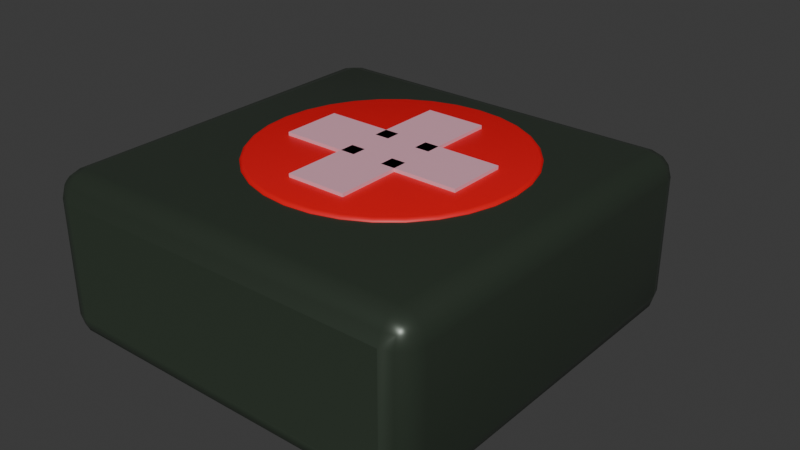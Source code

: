 # Source: MedKit.blend  (saved by Blender 4.2.66; exported with 4.5.12 LTS)
import bpy
from mathutils import Matrix  # noqa: F401  (used for matrix-valued properties, if any)

bpy.ops.wm.read_factory_settings(use_empty=True)
scene = bpy.context.scene
scene.name = 'Scene'

# ---- collections
col_collection = bpy.data.collections.new('Collection'); scene.collection.children.link(col_collection)

# ---- materials (node trees are filled in below, after node groups)
mat_material_004 = bpy.data.materials.new('Material.004')
mat_material_001 = bpy.data.materials.new('Material.001')
mat_material_002 = bpy.data.materials.new('Material.002')
mat_material_003 = bpy.data.materials.new('Material.003')

# ---- node groups
ng_smooth_by_angle = bpy.data.node_groups.new('Smooth by Angle', 'GeometryNodeTree')
_s = ng_smooth_by_angle.interface.new_socket(name='Mesh', in_out='OUTPUT', socket_type='NodeSocketGeometry')
_s = ng_smooth_by_angle.interface.new_socket(name='Mesh', in_out='INPUT', socket_type='NodeSocketGeometry')
_s = ng_smooth_by_angle.interface.new_socket(name='Angle', in_out='INPUT', socket_type='NodeSocketFloat')
_s.subtype = 'ANGLE'
_s.default_value = 0.5236
_s.min_value = 0.0
_s.max_value = 3.142
_s.description = 'Maximum face angle for smooth edges'
_s = ng_smooth_by_angle.interface.new_socket(name='Ignore Sharpness', in_out='INPUT', socket_type='NodeSocketBool')
_s.force_non_field = True
ng_smooth_by_angle.description = 'Set the sharpness of mesh edges based on the angle between the neighboring faces'
ng_smooth_by_angle.is_modifier = True
_N = ng_smooth_by_angle.nodes; _L = ng_smooth_by_angle.links
n0 = _N.new('GeometryNodeSetShadeSmooth'); n0.name = 'Set Shade Smooth'; n0.location = (120, -80)
n0.domain = 'EDGE'
n1 = _N.new('GeometryNodeSetShadeSmooth'); n1.name = 'Set Shade Smooth.001'; n1.location = (300, -80)
n2 = _N.new('NodeGroupOutput'); n2.name = 'Group Output'; n2.location = (480, -80)
n3 = _N.new('GeometryNodeInputMeshEdgeAngle'); n3.name = 'Edge Angle'; n3.location = (-440, -240)
n4 = _N.new('NodeGroupInput'); n4.name = 'Group Input'; n4.location = (-80, -80)
n5 = _N.new('GeometryNodeInputEdgeSmooth'); n5.name = 'Is Edge Smooth'; n5.location = (-260, -120)
n6 = _N.new('GeometryNodeInputShadeSmooth'); n6.name = 'Is Shade Smooth'; n6.location = (-440, -397)
n7 = _N.new('FunctionNodeCompare'); n7.name = 'Compare'; n7.location = (-260, -260)
n7.operation = 'LESS_EQUAL'
n7.inputs[6].default_value = (0.0, 0.0, 0.0, 0.0)
n7.inputs[7].default_value = (0.0, 0.0, 0.0, 0.0)
n8 = _N.new('FunctionNodeBooleanMath'); n8.name = 'Boolean Math.001'; n8.location = (-80, -260)
n9 = _N.new('NodeGroupInput'); n9.name = 'Group Input.001'; n9.location = (-440, -329)
n10 = _N.new('NodeGroupInput'); n10.name = 'Group Input.002'; n10.location = (-259, -189)
n11 = _N.new('FunctionNodeBooleanMath'); n11.name = 'Boolean Math'; n11.location = (-80, -149)
n11.operation = 'OR'
n12 = _N.new('FunctionNodeBooleanMath'); n12.name = 'Boolean Math.002'; n12.location = (-260, -380)
n12.operation = 'OR'
n13 = _N.new('NodeGroupInput'); n13.name = 'Group Input.003'; n13.location = (-440, -460)
_L.new(n3.outputs[0], n7.inputs[0])
_L.new(n1.outputs[0], n2.inputs[0])
_L.new(n9.outputs[1], n7.inputs[1])
_L.new(n7.outputs[0], n8.inputs[0])
_L.new(n4.outputs[0], n0.inputs[0])
_L.new(n0.outputs[0], n1.inputs[0])
_L.new(n8.outputs[0], n0.inputs[2])
_L.new(n10.outputs[2], n11.inputs[1])
_L.new(n5.outputs[0], n11.inputs[0])
_L.new(n11.outputs[0], n0.inputs[1])
_L.new(n13.outputs[2], n12.inputs[1])
_L.new(n6.outputs[0], n12.inputs[0])
_L.new(n12.outputs[0], n8.inputs[1])
n2.is_active_output = True

# ---- material node trees
mat_material_004.use_nodes = True; mat_material_004.node_tree.nodes.clear()
_N = mat_material_004.node_tree.nodes; _L = mat_material_004.node_tree.links
n0 = _N.new('ShaderNodeBsdfPrincipled'); n0.name = 'Principled BSDF'; n0.location = (10, 300)
n0.inputs[0].default_value = (0.8001, 0.0, 0.007618, 1.0)
n1 = _N.new('ShaderNodeOutputMaterial'); n1.name = 'Material Output'; n1.location = (300, 300)
_L.new(n0.outputs[0], n1.inputs[0])
n1.is_active_output = True
mat_material_001.use_nodes = True; mat_material_001.node_tree.nodes.clear()
_N = mat_material_001.node_tree.nodes; _L = mat_material_001.node_tree.links
n0 = _N.new('ShaderNodeBsdfPrincipled'); n0.name = 'Principled BSDF'; n0.location = (10, 300)
n0.inputs[0].default_value = (0.8003, 0.4216, 0.513, 1.0)
n1 = _N.new('ShaderNodeOutputMaterial'); n1.name = 'Material Output'; n1.location = (300, 300)
_L.new(n0.outputs[0], n1.inputs[0])
n1.is_active_output = True
mat_material_002.use_nodes = True; mat_material_002.node_tree.nodes.clear()
_N = mat_material_002.node_tree.nodes; _L = mat_material_002.node_tree.links
n0 = _N.new('ShaderNodeBsdfPrincipled'); n0.name = 'Principled BSDF'; n0.location = (10, 300)
n0.inputs[0].default_value = (0.03954, 0.055, 0.03822, 1.0)
n0.inputs[1].default_value = 0.3227
n0.inputs[2].default_value = 0.3455
n0.inputs[13].default_value = 0.4955
n0.inputs[25].default_value = 0.0
n0.inputs[27].default_value = (0.1884, 1.0, 0.5024, 1.0)
n0.inputs[30].default_value = 1.0
n1 = _N.new('ShaderNodeOutputMaterial'); n1.name = 'Material Output'; n1.location = (300, 300)
_L.new(n0.outputs[0], n1.inputs[0])
n1.is_active_output = True
mat_material_003.use_nodes = True; mat_material_003.node_tree.nodes.clear()
_N = mat_material_003.node_tree.nodes; _L = mat_material_003.node_tree.links
n0 = _N.new('ShaderNodeBsdfPrincipled'); n0.name = 'Principled BSDF'; n0.location = (10, 300)
n0.inputs[0].default_value = (0.0, 0.0, 0.0, 1.0)
n1 = _N.new('ShaderNodeOutputMaterial'); n1.name = 'Material Output'; n1.location = (300, 300)
_L.new(n0.outputs[0], n1.inputs[0])
n1.is_active_output = True

# ---- world
world_world = bpy.data.worlds.new('World'); scene.world = world_world
world_world.use_nodes = True; world_world.node_tree.nodes.clear()
_N = world_world.node_tree.nodes; _L = world_world.node_tree.links
n0 = _N.new('ShaderNodeOutputWorld'); n0.name = 'World Output'; n0.location = (300, 300)
n1 = _N.new('ShaderNodeBackground'); n1.name = 'Background'; n1.location = (10, 300)
n1.inputs[0].default_value = (0.05088, 0.05088, 0.05088, 1.0)
_L.new(n1.outputs[0], n0.inputs[0])
n0.is_active_output = True
world_world.color = (0.05088, 0.05088, 0.05088)
world_world.sun_shadow_jitter_overblur = 0.0

# ---- meshes
me_circle_001 = bpy.data.meshes.new('Circle.001')
me_circle_001.from_pydata([(0.0, 1.0, 0.7331), (2.328e-10, 0.9666, 0.6998), (5.821e-11, 0.9955, 0.7165), (1.164e-10, 0.9833, 0.7043), (-0.1886, 0.948, 0.6998), (-0.1951, 0.9808, 0.7331), (-0.1918, 0.9644, 0.7043), (-0.1942, 0.9764, 0.7165), (-0.3699, 0.893, 0.6998), (-0.3827, 0.9239, 0.7331), (-0.3763, 0.9085, 0.7043), (-0.381, 0.9197, 0.7165), (-0.537, 0.8037, 0.6998), (-0.5556, 0.8315, 0.7331), (-0.5463, 0.8176, 0.7043), (-0.5531, 0.8277, 0.7165), (-0.6835, 0.6835, 0.6998), (-0.7071, 0.7071, 0.7331), (-0.6953, 0.6953, 0.7043), (-0.7039, 0.7039, 0.7165), (-0.8037, 0.537, 0.6998), (-0.8315, 0.5556, 0.7331), (-0.8176, 0.5463, 0.7043), (-0.8277, 0.5531, 0.7165), (-0.893, 0.3699, 0.6998), (-0.9239, 0.3827, 0.7331), (-0.9085, 0.3763, 0.7043), (-0.9197, 0.381, 0.7165), (-0.948, 0.1886, 0.6998), (-0.9808, 0.1951, 0.7331), (-0.9644, 0.1918, 0.7043), (-0.9764, 0.1942, 0.7165), (-0.9666, 2.328e-10, 0.6998), (-1.0, 0.0, 0.7331), (-0.9833, 1.164e-10, 0.7043), (-0.9955, 5.821e-11, 0.7165), (-0.948, -0.1886, 0.6998), (-0.9808, -0.1951, 0.7331), (-0.9644, -0.1918, 0.7043), (-0.9764, -0.1942, 0.7165), (-0.893, -0.3699, 0.6998), (-0.9239, -0.3827, 0.7331), (-0.9085, -0.3763, 0.7043), (-0.9197, -0.381, 0.7165), (-0.8037, -0.537, 0.6998), (-0.8315, -0.5556, 0.7331), (-0.8176, -0.5463, 0.7043), (-0.8277, -0.5531, 0.7165), (-0.6835, -0.6835, 0.6998), (-0.7071, -0.7071, 0.7331), (-0.6953, -0.6953, 0.7043), (-0.7039, -0.7039, 0.7165), (-0.537, -0.8037, 0.6998), (-0.5556, -0.8315, 0.7331), (-0.5463, -0.8176, 0.7043), (-0.5531, -0.8277, 0.7165), (-0.3699, -0.893, 0.6998), (-0.3827, -0.9239, 0.7331), (-0.3763, -0.9085, 0.7043), (-0.381, -0.9197, 0.7165), (-0.1886, -0.948, 0.6998), (-0.1951, -0.9808, 0.7331), (-0.1918, -0.9644, 0.7043), (-0.1942, -0.9764, 0.7165), (-2.328e-10, -0.9666, 0.6998), (0.0, -1.0, 0.7331), (-1.164e-10, -0.9833, 0.7043), (-5.821e-11, -0.9955, 0.7165), (0.1886, -0.948, 0.6998), (0.1951, -0.9808, 0.7331), (0.1918, -0.9644, 0.7043), (0.1942, -0.9764, 0.7165), (0.3699, -0.893, 0.6998), (0.3827, -0.9239, 0.7331), (0.3763, -0.9085, 0.7043), (0.381, -0.9197, 0.7165), (0.537, -0.8037, 0.6998), (0.5556, -0.8315, 0.7331), (0.5463, -0.8176, 0.7043), (0.5531, -0.8277, 0.7165), (0.6835, -0.6835, 0.6998), (0.7071, -0.7071, 0.7331), (0.6953, -0.6953, 0.7043), (0.7039, -0.7039, 0.7165), (0.8037, -0.537, 0.6998), (0.8315, -0.5556, 0.7331), (0.8176, -0.5463, 0.7043), (0.8277, -0.5531, 0.7165), (0.893, -0.3699, 0.6998), (0.9239, -0.3827, 0.7331), (0.9085, -0.3763, 0.7043), (0.9197, -0.381, 0.7165), (0.948, -0.1886, 0.6998), (0.9808, -0.1951, 0.7331), (0.9644, -0.1918, 0.7043), (0.9764, -0.1942, 0.7165), (0.9666, -2.328e-10, 0.6998), (1.0, 0.0, 0.7331), (0.9833, -1.164e-10, 0.7043), (0.9955, -5.821e-11, 0.7165), (0.948, 0.1886, 0.6998), (0.9808, 0.1951, 0.7331), (0.9644, 0.1918, 0.7043), (0.9764, 0.1942, 0.7165), (0.893, 0.3699, 0.6998), (0.9239, 0.3827, 0.7331), (0.9085, 0.3763, 0.7043), (0.9197, 0.381, 0.7165), (0.8037, 0.537, 0.6998), (0.8315, 0.5556, 0.7331), (0.8176, 0.5463, 0.7043), (0.8277, 0.5531, 0.7165), (0.6835, 0.6835, 0.6998), (0.7071, 0.7071, 0.7331), (0.6953, 0.6953, 0.7043), (0.7039, 0.7039, 0.7165), (0.537, 0.8037, 0.6998), (0.5556, 0.8315, 0.7331), (0.5463, 0.8176, 0.7043), (0.5531, 0.8277, 0.7165), (0.3699, 0.893, 0.6998), (0.3827, 0.9239, 0.7331), (0.3763, 0.9085, 0.7043), (0.381, 0.9197, 0.7165), (0.1886, 0.948, 0.6998), (0.1951, 0.9808, 0.7331), (0.1918, 0.9644, 0.7043), (0.1942, 0.9764, 0.7165), (-2.328e-10, 0.9666, 0.7746), (0.0, 1.0, 0.7414), (-1.164e-10, 0.9833, 0.7702), (-5.821e-11, 0.9955, 0.758), (-0.1951, 0.9808, 0.7414), (-0.1886, 0.948, 0.7746), (-0.1942, 0.9764, 0.758), (-0.1918, 0.9644, 0.7702), (-0.3827, 0.9239, 0.7414), (-0.3699, 0.893, 0.7746), (-0.381, 0.9197, 0.758), (-0.3763, 0.9085, 0.7702), (-0.5556, 0.8315, 0.7414), (-0.537, 0.8037, 0.7746), (-0.5531, 0.8277, 0.758), (-0.5463, 0.8176, 0.7702), (-0.7071, 0.7071, 0.7414), (-0.6835, 0.6835, 0.7746), (-0.7039, 0.7039, 0.758), (-0.6953, 0.6953, 0.7702), (-0.8315, 0.5556, 0.7414), (-0.8037, 0.537, 0.7746), (-0.8277, 0.5531, 0.758), (-0.8176, 0.5463, 0.7702), (-0.9239, 0.3827, 0.7414), (-0.893, 0.3699, 0.7746), (-0.9197, 0.381, 0.758), (-0.9085, 0.3763, 0.7702), (-0.9808, 0.1951, 0.7414), (-0.948, 0.1886, 0.7746), (-0.9764, 0.1942, 0.758), (-0.9644, 0.1918, 0.7702), (-1.0, 0.0, 0.7414), (-0.9666, -2.328e-10, 0.7746), (-0.9955, -5.821e-11, 0.758), (-0.9833, -1.164e-10, 0.7702), (-0.9808, -0.1951, 0.7414), (-0.948, -0.1886, 0.7746), (-0.9764, -0.1942, 0.758), (-0.9644, -0.1918, 0.7702), (-0.9239, -0.3827, 0.7414), (-0.893, -0.3699, 0.7746), (-0.9197, -0.381, 0.758), (-0.9085, -0.3763, 0.7702), (-0.8315, -0.5556, 0.7414), (-0.8037, -0.537, 0.7746), (-0.8277, -0.5531, 0.758), (-0.8176, -0.5463, 0.7702), (-0.7071, -0.7071, 0.7414), (-0.6835, -0.6835, 0.7746), (-0.7039, -0.7039, 0.758), (-0.6953, -0.6953, 0.7702), (-0.5556, -0.8315, 0.7414), (-0.537, -0.8037, 0.7746), (-0.5531, -0.8277, 0.758), (-0.5463, -0.8176, 0.7702), (-0.3827, -0.9239, 0.7414), (-0.3699, -0.893, 0.7746), (-0.381, -0.9197, 0.758), (-0.3763, -0.9085, 0.7702), (-0.1951, -0.9808, 0.7414), (-0.1886, -0.948, 0.7746), (-0.1942, -0.9764, 0.758), (-0.1918, -0.9644, 0.7702), (0.0, -1.0, 0.7414), (2.328e-10, -0.9666, 0.7746), (5.821e-11, -0.9955, 0.758), (1.164e-10, -0.9833, 0.7702), (0.1951, -0.9808, 0.7414), (0.1886, -0.948, 0.7746), (0.1942, -0.9764, 0.758), (0.1918, -0.9644, 0.7702), (0.3827, -0.9239, 0.7414), (0.3699, -0.893, 0.7746), (0.381, -0.9197, 0.758), (0.3763, -0.9085, 0.7702), (0.5556, -0.8315, 0.7414), (0.537, -0.8037, 0.7746), (0.5531, -0.8277, 0.758), (0.5463, -0.8176, 0.7702), (0.7071, -0.7071, 0.7414), (0.6835, -0.6835, 0.7746), (0.7039, -0.7039, 0.758), (0.6953, -0.6953, 0.7702), (0.8315, -0.5556, 0.7414), (0.8037, -0.537, 0.7746), (0.8277, -0.5531, 0.758), (0.8176, -0.5463, 0.7702), (0.9239, -0.3827, 0.7414), (0.893, -0.3699, 0.7746), (0.9197, -0.381, 0.758), (0.9085, -0.3763, 0.7702), (0.9808, -0.1951, 0.7414), (0.948, -0.1886, 0.7746), (0.9764, -0.1942, 0.758), (0.9644, -0.1918, 0.7702), (1.0, 0.0, 0.7414), (0.9666, 2.328e-10, 0.7746), (0.9955, 5.821e-11, 0.758), (0.9833, 1.164e-10, 0.7702), (0.9808, 0.1951, 0.7414), (0.948, 0.1886, 0.7746), (0.9764, 0.1942, 0.758), (0.9644, 0.1918, 0.7702), (0.9239, 0.3827, 0.7414), (0.893, 0.3699, 0.7746), (0.9197, 0.381, 0.758), (0.9085, 0.3763, 0.7702), (0.8315, 0.5556, 0.7414), (0.8037, 0.537, 0.7746), (0.8277, 0.5531, 0.758), (0.8176, 0.5463, 0.7702), (0.7071, 0.7071, 0.7414), (0.6835, 0.6835, 0.7746), (0.7039, 0.7039, 0.758), (0.6953, 0.6953, 0.7702), (0.5556, 0.8315, 0.7414), (0.537, 0.8037, 0.7746), (0.5531, 0.8277, 0.758), (0.5463, 0.8176, 0.7702), (0.3827, 0.9239, 0.7414), (0.3699, 0.893, 0.7746), (0.381, 0.9197, 0.758), (0.3763, 0.9085, 0.7702), (0.1951, 0.9808, 0.7414), (0.1886, 0.948, 0.7746), (0.1942, 0.9764, 0.758), (0.1918, 0.9644, 0.7702)], [], [(5, 9, 136, 132), (113, 117, 244, 240), (61, 65, 192, 188), (9, 13, 140, 136), (117, 121, 248, 244), (65, 69, 196, 192), (13, 17, 144, 140), (121, 125, 252, 248), (69, 73, 200, 196), (17, 21, 148, 144), (133, 137, 141, 145, 149, 153, 157, 161, 165, 169, 173, 177, 181, 185, 189, 193, 197, 201, 205, 209, 213, 217, 221, 225, 229, 233, 237, 241, 245, 249, 253, 128), (73, 77, 204, 200), (21, 25, 152, 148), (0, 5, 132, 129), (77, 81, 208, 204), (25, 29, 156, 152), (81, 85, 212, 208), (29, 33, 160, 156), (85, 89, 216, 212), (33, 37, 164, 160), (89, 93, 220, 216), (37, 41, 168, 164), (93, 97, 224, 220), (41, 45, 172, 168), (97, 101, 228, 224), (45, 49, 176, 172), (101, 105, 232, 228), (49, 53, 180, 176), (105, 109, 236, 232), (53, 57, 184, 180), (109, 113, 240, 236), (57, 61, 188, 184), (125, 0, 129, 252), (5, 0, 2, 7), (7, 2, 3, 6), (6, 3, 1, 4), (9, 5, 7, 11), (11, 7, 6, 10), (10, 6, 4, 8), (13, 9, 11, 15), (15, 11, 10, 14), (14, 10, 8, 12), (17, 13, 15, 19), (19, 15, 14, 18), (18, 14, 12, 16), (21, 17, 19, 23), (23, 19, 18, 22), (22, 18, 16, 20), (25, 21, 23, 27), (27, 23, 22, 26), (26, 22, 20, 24), (29, 25, 27, 31), (31, 27, 26, 30), (30, 26, 24, 28), (33, 29, 31, 35), (35, 31, 30, 34), (34, 30, 28, 32), (37, 33, 35, 39), (39, 35, 34, 38), (38, 34, 32, 36), (41, 37, 39, 43), (43, 39, 38, 42), (42, 38, 36, 40), (45, 41, 43, 47), (47, 43, 42, 46), (46, 42, 40, 44), (49, 45, 47, 51), (51, 47, 46, 50), (50, 46, 44, 48), (53, 49, 51, 55), (55, 51, 50, 54), (54, 50, 48, 52), (57, 53, 55, 59), (59, 55, 54, 58), (58, 54, 52, 56), (61, 57, 59, 63), (63, 59, 58, 62), (62, 58, 56, 60), (65, 61, 63, 67), (67, 63, 62, 66), (66, 62, 60, 64), (69, 65, 67, 71), (71, 67, 66, 70), (70, 66, 64, 68), (73, 69, 71, 75), (75, 71, 70, 74), (74, 70, 68, 72), (77, 73, 75, 79), (79, 75, 74, 78), (78, 74, 72, 76), (81, 77, 79, 83), (83, 79, 78, 82), (82, 78, 76, 80), (85, 81, 83, 87), (87, 83, 82, 86), (86, 82, 80, 84), (89, 85, 87, 91), (91, 87, 86, 90), (90, 86, 84, 88), (93, 89, 91, 95), (95, 91, 90, 94), (94, 90, 88, 92), (97, 93, 95, 99), (99, 95, 94, 98), (98, 94, 92, 96), (101, 97, 99, 103), (103, 99, 98, 102), (102, 98, 96, 100), (105, 101, 103, 107), (107, 103, 102, 106), (106, 102, 100, 104), (109, 105, 107, 111), (111, 107, 106, 110), (110, 106, 104, 108), (113, 109, 111, 115), (115, 111, 110, 114), (114, 110, 108, 112), (117, 113, 115, 119), (119, 115, 114, 118), (118, 114, 112, 116), (121, 117, 119, 123), (123, 119, 118, 122), (122, 118, 116, 120), (125, 121, 123, 127), (127, 123, 122, 126), (126, 122, 120, 124), (0, 125, 127, 2), (2, 127, 126, 3), (3, 126, 124, 1), (133, 128, 130, 135), (135, 130, 131, 134), (134, 131, 129, 132), (137, 133, 135, 139), (139, 135, 134, 138), (138, 134, 132, 136), (141, 137, 139, 143), (143, 139, 138, 142), (142, 138, 136, 140), (145, 141, 143, 147), (147, 143, 142, 146), (146, 142, 140, 144), (149, 145, 147, 151), (151, 147, 146, 150), (150, 146, 144, 148), (153, 149, 151, 155), (155, 151, 150, 154), (154, 150, 148, 152), (157, 153, 155, 159), (159, 155, 154, 158), (158, 154, 152, 156), (161, 157, 159, 163), (163, 159, 158, 162), (162, 158, 156, 160), (165, 161, 163, 167), (167, 163, 162, 166), (166, 162, 160, 164), (169, 165, 167, 171), (171, 167, 166, 170), (170, 166, 164, 168), (173, 169, 171, 175), (175, 171, 170, 174), (174, 170, 168, 172), (177, 173, 175, 179), (179, 175, 174, 178), (178, 174, 172, 176), (181, 177, 179, 183), (183, 179, 178, 182), (182, 178, 176, 180), (185, 181, 183, 187), (187, 183, 182, 186), (186, 182, 180, 184), (189, 185, 187, 191), (191, 187, 186, 190), (190, 186, 184, 188), (193, 189, 191, 195), (195, 191, 190, 194), (194, 190, 188, 192), (197, 193, 195, 199), (199, 195, 194, 198), (198, 194, 192, 196), (201, 197, 199, 203), (203, 199, 198, 202), (202, 198, 196, 200), (205, 201, 203, 207), (207, 203, 202, 206), (206, 202, 200, 204), (209, 205, 207, 211), (211, 207, 206, 210), (210, 206, 204, 208), (213, 209, 211, 215), (215, 211, 210, 214), (214, 210, 208, 212), (217, 213, 215, 219), (219, 215, 214, 218), (218, 214, 212, 216), (221, 217, 219, 223), (223, 219, 218, 222), (222, 218, 216, 220), (225, 221, 223, 227), (227, 223, 222, 226), (226, 222, 220, 224), (229, 225, 227, 231), (231, 227, 226, 230), (230, 226, 224, 228), (233, 229, 231, 235), (235, 231, 230, 234), (234, 230, 228, 232), (237, 233, 235, 239), (239, 235, 234, 238), (238, 234, 232, 236), (241, 237, 239, 243), (243, 239, 238, 242), (242, 238, 236, 240), (245, 241, 243, 247), (247, 243, 242, 246), (246, 242, 240, 244), (249, 245, 247, 251), (251, 247, 246, 250), (250, 246, 244, 248), (253, 249, 251, 255), (255, 251, 250, 254), (254, 250, 248, 252), (128, 253, 255, 130), (130, 255, 254, 131), (131, 254, 252, 129), (4, 1, 124, 120, 116, 112, 108, 104, 100, 96, 92, 88, 84, 80, 76, 72, 68, 64, 60, 56, 52, 48, 44, 40, 36, 32, 28, 24, 20, 16, 12, 8)])
me_circle_001.polygons.foreach_set('use_smooth', [True] * 226)
_uv = me_circle_001.uv_layers.new(name='UVMap')
_uv.uv.foreach_set('vector', [0.0, 0.0, 0.0, 0.0, 0.0, 0.0, 0.0, 0.0, 0.0, 0.0, 0.0, 0.0, 0.0, 0.0, 0.0, 0.0, 0.0, 0.0, 0.0, 0.0, 0.0, 0.0, 0.0, 0.0, 0.0, 0.0, 0.0, 0.0, 0.0, 0.0, 0.0, 0.0, 0.0, 0.0, 0.0, 0.0, 0.0, 0.0, 0.0, 0.0, 0.0, 0.0, 0.0, 0.0, 0.0, 0.0, 0.0, 0.0, 0.0, 0.0, 0.0, 0.0, 0.0, 0.0, 0.0, 0.0, 0.0, 0.0, 0.0, 0.0, 0.0, 0.0, 0.0, 0.0, 0.0, 0.0, 0.0, 0.0, 0.0, 0.0, 0.0, 0.0, 0.0, 0.0, 0.0, 0.0, 0.0, 0.0, 0.0, 0.0, 0.0, 0.0, 0.0, 0.0, 0.0, 0.0, 0.0, 0.0, 0.0, 0.0, 0.0, 0.0, 0.0, 0.0, 0.0, 0.0, 0.0, 0.0, 0.0, 0.0, 0.0, 0.0, 0.0, 0.0, 0.0, 0.0, 0.0, 0.0, 0.0, 0.0, 0.0, 0.0, 0.0, 0.0, 0.0, 0.0, 0.0, 0.0, 0.0, 0.0, 0.0, 0.0, 0.0, 0.0, 0.0, 0.0, 0.0, 0.0, 0.0, 0.0, 0.0, 0.0, 0.0, 0.0, 0.0, 0.0, 0.0, 0.0, 0.0, 0.0, 0.0, 0.0, 0.0, 0.0, 0.0, 0.0, 0.0, 0.0, 0.0, 0.0, 0.0, 0.0, 0.0, 0.0, 0.0, 0.0, 0.0, 0.0, 0.0, 0.0, 0.0, 0.0, 0.0, 0.0, 0.0, 0.0, 0.0, 0.0, 0.0, 0.0, 0.0, 0.0, 0.0, 0.0, 0.0, 0.0, 0.0, 0.0, 0.0, 0.0, 0.0, 0.0, 0.0, 0.0, 0.0, 0.0, 0.0, 0.0, 0.0, 0.0, 0.0, 0.0, 0.0, 0.0, 0.0, 0.0, 0.0, 0.0, 0.0, 0.0, 0.0, 0.0, 0.0, 0.0, 0.0, 0.0, 0.0, 0.0, 0.0, 0.0, 0.0, 0.0, 0.0, 0.0, 0.0, 0.0, 0.0, 0.0, 0.0, 0.0, 0.0, 0.0, 0.0, 0.0, 0.0, 0.0, 0.0, 0.0, 0.0, 0.0, 0.0, 0.0, 0.0, 0.0, 0.0, 0.0, 0.0, 0.0, 0.0, 0.0, 0.0, 0.0, 0.0, 0.0, 0.0, 0.0, 0.0, 0.0, 0.0, 0.0, 0.0, 0.0, 0.0, 0.0, 0.0, 0.0, 0.0, 0.0, 0.0, 0.0, 0.0, 0.0, 0.0, 0.0, 0.0, 0.0, 0.0, 0.0, 0.0, 0.0, 0.0, 0.0, 0.0, 0.0, 0.0, 0.0, 0.0, 0.0, 0.0, 0.0, 0.0, 0.0, 0.0, 0.0, 0.0, 0.0, 0.0, 0.0, 0.0, 0.0, 0.0, 0.0, 0.0, 0.0, 0.0, 0.0, 0.0, 0.0, 0.0, 0.0, 0.0, 0.0, 0.0, 0.0, 0.0, 0.0, 0.0, 0.0, 0.0, 0.0, 0.0, 0.0, 0.0, 0.0, 0.0, 0.0, 0.0, 0.0, 0.0, 0.0, 0.0, 0.0, 0.0, 0.0, 0.0, 0.0, 0.0, 0.0, 0.0, 0.0, 0.0, 0.0, 0.0, 0.0, 0.0, 0.0, 0.0, 0.0, 0.0, 0.0, 0.0, 0.0, 0.0, 0.0, 0.0, 0.0, 0.0, 0.0, 0.0, 0.0, 0.0, 0.0, 0.0, 0.0, 0.0, 0.0, 0.0, 0.0, 0.0, 0.0, 0.0, 0.0, 0.0, 0.0, 0.0, 0.0, 0.0, 0.0, 0.0, 0.0, 0.0, 0.0, 0.0, 0.0, 0.0, 0.0, 0.0, 0.0, 0.0, 0.0, 0.0, 0.0, 0.0, 0.0, 0.0, 0.0, 0.0, 0.0, 0.0, 0.0, 0.0, 0.0, 0.0, 0.0, 0.0, 0.0, 0.0, 0.0, 0.0, 0.0, 0.0, 0.0, 0.0, 0.0, 0.0, 0.0, 0.0, 0.0, 0.0, 0.0, 0.0, 0.0, 0.0, 0.0, 0.0, 0.0, 0.0, 0.0, 0.0, 0.0, 0.0, 0.0, 0.0, 0.0, 0.0, 0.0, 0.0, 0.0, 0.0, 0.0, 0.0, 0.0, 0.0, 0.0, 0.0, 0.0, 0.0, 0.0, 0.0, 0.0, 0.0, 0.0, 0.0, 0.0, 0.0, 0.0, 0.0, 0.0, 0.0, 0.0, 0.0, 0.0, 0.0, 0.0, 0.0, 0.0, 0.0, 0.0, 0.0, 0.0, 0.0, 0.0, 0.0, 0.0, 0.0, 0.0, 0.0, 0.0, 0.0, 0.0, 0.0, 0.0, 0.0, 0.0, 0.0, 0.0, 0.0, 0.0, 0.0, 0.0, 0.0, 0.0, 0.0, 0.0, 0.0, 0.0, 0.0, 0.0, 0.0, 0.0, 0.0, 0.0, 0.0, 0.0, 0.0, 0.0, 0.0, 0.0, 0.0, 0.0, 0.0, 0.0, 0.0, 0.0, 0.0, 0.0, 0.0, 0.0, 0.0, 0.0, 0.0, 0.0, 0.0, 0.0, 0.0, 0.0, 0.0, 0.0, 0.0, 0.0, 0.0, 0.0, 0.0, 0.0, 0.0, 0.0, 0.0, 0.0, 0.0, 0.0, 0.0, 0.0, 0.0, 0.0, 0.0, 0.0, 0.0, 0.0, 0.0, 0.0, 0.0, 0.0, 0.0, 0.0, 0.0, 0.0, 0.0, 0.0, 0.0, 0.0, 0.0, 0.0, 0.0, 0.0, 0.0, 0.0, 0.0, 0.0, 0.0, 0.0, 0.0, 0.0, 0.0, 0.0, 0.0, 0.0, 0.0, 0.0, 0.0, 0.0, 0.0, 0.0, 0.0, 0.0, 0.0, 0.0, 0.0, 0.0, 0.0, 0.0, 0.0, 0.0, 0.0, 0.0, 0.0, 0.0, 0.0, 0.0, 0.0, 0.0, 0.0, 0.0, 0.0, 0.0, 0.0, 0.0, 0.0, 0.0, 0.0, 0.0, 0.0, 0.0, 0.0, 0.0, 0.0, 0.0, 0.0, 0.0, 0.0, 0.0, 0.0, 0.0, 0.0, 0.0, 0.0, 0.0, 0.0, 0.0, 0.0, 0.0, 0.0, 0.0, 0.0, 0.0, 0.0, 0.0, 0.0, 0.0, 0.0, 0.0, 0.0, 0.0, 0.0, 0.0, 0.0, 0.0, 0.0, 0.0, 0.0, 0.0, 0.0, 0.0, 0.0, 0.0, 0.0, 0.0, 0.0, 0.0, 0.0, 0.0, 0.0, 0.0, 0.0, 0.0, 0.0, 0.0, 0.0, 0.0, 0.0, 0.0, 0.0, 0.0, 0.0, 0.0, 0.0, 0.0, 0.0, 0.0, 0.0, 0.0, 0.0, 0.0, 0.0, 0.0, 0.0, 0.0, 0.0, 0.0, 0.0, 0.0, 0.0, 0.0, 0.0, 0.0, 0.0, 0.0, 0.0, 0.0, 0.0, 0.0, 0.0, 0.0, 0.0, 0.0, 0.0, 0.0, 0.0, 0.0, 0.0, 0.0, 0.0, 0.0, 0.0, 0.0, 0.0, 0.0, 0.0, 0.0, 0.0, 0.0, 0.0, 0.0, 0.0, 0.0, 0.0, 0.0, 0.0, 0.0, 0.0, 0.0, 0.0, 0.0, 0.0, 0.0, 0.0, 0.0, 0.0, 0.0, 0.0, 0.0, 0.0, 0.0, 0.0, 0.0, 0.0, 0.0, 0.0, 0.0, 0.0, 0.0, 0.0, 0.0, 0.0, 0.0, 0.0, 0.0, 0.0, 0.0, 0.0, 0.0, 0.0, 0.0, 0.0, 0.0, 0.0, 0.0, 0.0, 0.0, 0.0, 0.0, 0.0, 0.0, 0.0, 0.0, 0.0, 0.0, 0.0, 0.0, 0.0, 0.0, 0.0, 0.0, 0.0, 0.0, 0.0, 0.0, 0.0, 0.0, 0.0, 0.0, 0.0, 0.0, 0.0, 0.0, 0.0, 0.0, 0.0, 0.0, 0.0, 0.0, 0.0, 0.0, 0.0, 0.0, 0.0, 0.0, 0.0, 0.0, 0.0, 0.0, 0.0, 0.0, 0.0, 0.0, 0.0, 0.0, 0.0, 0.0, 0.0, 0.0, 0.0, 0.0, 0.0, 0.0, 0.0, 0.0, 0.0, 0.0, 0.0, 0.0, 0.0, 0.0, 0.0, 0.0, 0.0, 0.0, 0.0, 0.0, 0.0, 0.0, 0.0, 0.0, 0.0, 0.0, 0.0, 0.0, 0.0, 0.0, 0.0, 0.0, 0.0, 0.0, 0.0, 0.0, 0.0, 0.0, 0.0, 0.0, 0.0, 0.0, 0.0, 0.0, 0.0, 0.0, 0.0, 0.0, 0.0, 0.0, 0.0, 0.0, 0.0, 0.0, 0.0, 0.0, 0.0, 0.0, 0.0, 0.0, 0.0, 0.0, 0.0, 0.0, 0.0, 0.0, 0.0, 0.0, 0.0, 0.0, 0.0, 0.0, 0.0, 0.0, 0.0, 0.0, 0.0, 0.0, 0.0, 0.0, 0.0, 0.0, 0.0, 0.0, 0.0, 0.0, 0.0, 0.0, 0.0, 0.0, 0.0, 0.0, 0.0, 0.0, 0.0, 0.0, 0.0, 0.0, 0.0, 0.0, 0.0, 0.0, 0.0, 0.0, 0.0, 0.0, 0.0, 0.0, 0.0, 0.0, 0.0, 0.0, 0.0, 0.0, 0.0, 0.0, 0.0, 0.0, 0.0, 0.0, 0.0, 0.0, 0.0, 0.0, 0.0, 0.0, 0.0, 0.0, 0.0, 0.0, 0.0, 0.0, 0.0, 0.0, 0.0, 0.0, 0.0, 0.0, 0.0, 0.0, 0.0, 0.0, 0.0, 0.0, 0.0, 0.0, 0.0, 0.0, 0.0, 0.0, 0.0, 0.0, 0.0, 0.0, 0.0, 0.0, 0.0, 0.0, 0.0, 0.0, 0.0, 0.0, 0.0, 0.0, 0.0, 0.0, 0.0, 0.0, 0.0, 0.0, 0.0, 0.0, 0.0, 0.0, 0.0, 0.0, 0.0, 0.0, 0.0, 0.0, 0.0, 0.0, 0.0, 0.0, 0.0, 0.0, 0.0, 0.0, 0.0, 0.0, 0.0, 0.0, 0.0, 0.0, 0.0, 0.0, 0.0, 0.0, 0.0, 0.0, 0.0, 0.0, 0.0, 0.0, 0.0, 0.0, 0.0, 0.0, 0.0, 0.0, 0.0, 0.0, 0.0, 0.0, 0.0, 0.0, 0.0, 0.0, 0.0, 0.0, 0.0, 0.0, 0.0, 0.0, 0.0, 0.0, 0.0, 0.0, 0.0, 0.0, 0.0, 0.0, 0.0, 0.0, 0.0, 0.0, 0.0, 0.0, 0.0, 0.0, 0.0, 0.0, 0.0, 0.0, 0.0, 0.0, 0.0, 0.0, 0.0, 0.0, 0.0, 0.0, 0.0, 0.0, 0.0, 0.0, 0.0, 0.0, 0.0, 0.0, 0.0, 0.0, 0.0, 0.0, 0.0, 0.0, 0.0, 0.0, 0.0, 0.0, 0.0, 0.0, 0.0, 0.0, 0.0, 0.0, 0.0, 0.0, 0.0, 0.0, 0.0, 0.0, 0.0, 0.0, 0.0, 0.0, 0.0, 0.0, 0.0, 0.0, 0.0, 0.0, 0.0, 0.0, 0.0, 0.0, 0.0, 0.0, 0.0, 0.0, 0.0, 0.0, 0.0, 0.0, 0.0, 0.0, 0.0, 0.0, 0.0, 0.0, 0.0, 0.0, 0.0, 0.0, 0.0, 0.0, 0.0, 0.0, 0.0, 0.0, 0.0, 0.0, 0.0, 0.0, 0.0, 0.0, 0.0, 0.0, 0.0, 0.0, 0.0, 0.0, 0.0, 0.0, 0.0, 0.0, 0.0, 0.0, 0.0, 0.0, 0.0, 0.0, 0.0, 0.0, 0.0, 0.0, 0.0, 0.0, 0.0, 0.0, 0.0, 0.0, 0.0, 0.0, 0.0, 0.0, 0.0, 0.0, 0.0, 0.0, 0.0, 0.0, 0.0, 0.0, 0.0, 0.0, 0.0, 0.0, 0.0, 0.0, 0.0, 0.0, 0.0, 0.0, 0.0, 0.0, 0.0, 0.0, 0.0, 0.0, 0.0, 0.0, 0.0, 0.0, 0.0, 0.0, 0.0, 0.0, 0.0, 0.0, 0.0, 0.0, 0.0, 0.0, 0.0, 0.0, 0.0, 0.0, 0.0, 0.0, 0.0, 0.0, 0.0, 0.0, 0.0, 0.0, 0.0, 0.0, 0.0, 0.0, 0.0, 0.0, 0.0, 0.0, 0.0, 0.0, 0.0, 0.0, 0.0, 0.0, 0.0, 0.0, 0.0, 0.0, 0.0, 0.0, 0.0, 0.0, 0.0, 0.0, 0.0, 0.0, 0.0, 0.0, 0.0, 0.0, 0.0, 0.0, 0.0, 0.0, 0.0, 0.0, 0.0, 0.0, 0.0, 0.0, 0.0, 0.0, 0.0, 0.0, 0.0, 0.0, 0.0, 0.0, 0.0, 0.0, 0.0, 0.0, 0.0, 0.0, 0.0, 0.0, 0.0, 0.0, 0.0, 0.0, 0.0, 0.0, 0.0, 0.0, 0.0, 0.0, 0.0, 0.0, 0.0, 0.0, 0.0, 0.0, 0.0, 0.0, 0.0, 0.0, 0.0, 0.0, 0.0, 0.0, 0.0, 0.0, 0.0, 0.0, 0.0, 0.0, 0.0, 0.0, 0.0, 0.0, 0.0, 0.0, 0.0, 0.0, 0.0, 0.0, 0.0, 0.0, 0.0, 0.0, 0.0, 0.0, 0.0, 0.0, 0.0, 0.0, 0.0, 0.0, 0.0, 0.0, 0.0, 0.0, 0.0, 0.0, 0.0, 0.0, 0.0, 0.0, 0.0, 0.0, 0.0, 0.0, 0.0, 0.0, 0.0, 0.0, 0.0, 0.0, 0.0, 0.0, 0.0, 0.0, 0.0, 0.0, 0.0, 0.0, 0.0, 0.0, 0.0, 0.0, 0.0, 0.0, 0.0, 0.0, 0.0, 0.0, 0.0, 0.0, 0.0, 0.0, 0.0, 0.0, 0.0, 0.0, 0.0, 0.0, 0.0, 0.0, 0.0, 0.0, 0.0, 0.0, 0.0, 0.0, 0.0, 0.0, 0.0, 0.0, 0.0, 0.0, 0.0, 0.0, 0.0, 0.0, 0.0, 0.0, 0.0, 0.0, 0.0, 0.0, 0.0, 0.0, 0.0, 0.0, 0.0, 0.0, 0.0, 0.0, 0.0, 0.0, 0.0, 0.0, 0.0, 0.0, 0.0, 0.0, 0.0, 0.0, 0.0, 0.0, 0.0, 0.0, 0.0, 0.0, 0.0, 0.0, 0.0, 0.0, 0.0, 0.0, 0.0, 0.0, 0.0, 0.0, 0.0, 0.0, 0.0, 0.0, 0.0, 0.0, 0.0, 0.0, 0.0, 0.0, 0.0, 0.0, 0.0, 0.0, 0.0, 0.0, 0.0, 0.0, 0.0, 0.0, 0.0, 0.0, 0.0, 0.0, 0.0, 0.0, 0.0, 0.0, 0.0, 0.0, 0.0, 0.0, 0.0, 0.0, 0.0, 0.0, 0.0, 0.0, 0.0, 0.0, 0.0, 0.0, 0.0, 0.0, 0.0, 0.0, 0.0, 0.0, 0.0, 0.0, 0.0, 0.0, 0.0, 0.0, 0.0, 0.0, 0.0, 0.0, 0.0, 0.0, 0.0, 0.0, 0.0, 0.0, 0.0, 0.0, 0.0, 0.0, 0.0, 0.0, 0.0, 0.0, 0.0, 0.0, 0.0, 0.0, 0.0, 0.0, 0.0, 0.0, 0.0, 0.0, 0.0, 0.0, 0.0, 0.0, 0.0, 0.0, 0.0, 0.0, 0.0, 0.0, 0.0, 0.0, 0.0, 0.0, 0.0, 0.0, 0.0, 0.0, 0.0, 0.0, 0.0, 0.0, 0.0, 0.0, 0.0, 0.0, 0.0, 0.0, 0.0, 0.0, 0.0, 0.0, 0.0, 0.0, 0.0, 0.0, 0.0, 0.0, 0.0, 0.0, 0.0, 0.0, 0.0, 0.0, 0.0, 0.0, 0.0, 0.0, 0.0, 0.0, 0.0, 0.0, 0.0, 0.0, 0.0, 0.0, 0.0, 0.0, 0.0, 0.0, 0.0, 0.0, 0.0, 0.0, 0.0, 0.0, 0.0, 0.0, 0.0, 0.0, 0.0, 0.0, 0.0, 0.0, 0.0, 0.0, 0.0, 0.0, 0.0, 0.0, 0.0, 0.0, 0.0, 0.0, 0.0, 0.0, 0.0, 0.0, 0.0, 0.0, 0.0, 0.0, 0.0, 0.0, 0.0, 0.0, 0.0, 0.0, 0.0, 0.0, 0.0, 0.0, 0.0, 0.0, 0.0, 0.0, 0.0, 0.0, 0.0, 0.0, 0.0, 0.0, 0.0, 0.0, 0.0, 0.0, 0.0, 0.0, 0.0, 0.0, 0.0, 0.0, 0.0, 0.0, 0.0, 0.0, 0.0, 0.0, 0.0, 0.0, 0.0, 0.0, 0.0, 0.0, 0.0, 0.0, 0.0, 0.0, 0.0, 0.0, 0.0, 0.0, 0.0, 0.0, 0.0, 0.0, 0.0, 0.0, 0.0, 0.0, 0.0, 0.0, 0.0, 0.0, 0.0, 0.0, 0.0, 0.0, 0.0, 0.0, 0.0, 0.0, 0.0, 0.0, 0.0, 0.0, 0.0, 0.0, 0.0, 0.0, 0.0, 0.0, 0.0, 0.0, 0.0, 0.0, 0.0, 0.0, 0.0, 0.0, 0.0, 0.0, 0.0, 0.0, 0.0, 0.0, 0.0, 0.0, 0.0, 0.0, 0.0, 0.0, 0.0, 0.0, 0.0, 0.0, 0.0, 0.0, 0.0, 0.0, 0.0, 0.0, 0.0, 0.0, 0.0, 0.0, 0.0, 0.0, 0.0, 0.0, 0.0, 0.0, 0.0, 0.0, 0.0, 0.0, 0.0, 0.0, 0.0, 0.0, 0.0, 0.0, 0.0, 0.0, 0.0, 0.0, 0.0, 0.0, 0.0, 0.0, 0.0, 0.0, 0.0, 0.0, 0.0, 0.0, 0.0, 0.0, 0.0, 0.0, 0.0, 0.0, 0.0, 0.0, 0.0, 0.0, 0.0, 0.0, 0.0, 0.0, 0.0, 0.0, 0.0, 0.0, 0.0, 0.0, 0.0, 0.0, 0.0, 0.0, 0.0, 0.0, 0.0, 0.0, 0.0, 0.0, 0.0, 0.0, 0.0, 0.0, 0.0, 0.0, 0.0, 0.0, 0.0, 0.0, 0.0, 0.0, 0.0, 0.0, 0.0, 0.0, 0.0, 0.0, 0.0, 0.0, 0.0, 0.0, 0.0, 0.0, 0.0, 0.0, 0.0, 0.0, 0.0, 0.0, 0.0, 0.0, 0.0, 0.0, 0.0, 0.0, 0.0, 0.0, 0.0, 0.0, 0.0, 0.0, 0.0, 0.0, 0.0, 0.0, 0.0, 0.0, 0.0, 0.0, 0.0, 0.0, 0.0, 0.0, 0.0, 0.0, 0.0, 0.0, 0.0, 0.0, 0.0, 0.0, 0.0, 0.0, 0.0, 0.0, 0.0, 0.0, 0.0, 0.0, 0.0, 0.0, 0.0, 0.0, 0.0, 0.0, 0.0, 0.0, 0.0, 0.0, 0.0, 0.0, 0.0, 0.0, 0.0, 0.0, 0.0, 0.0, 0.0, 0.0, 0.0, 0.0, 0.0, 0.0, 0.0, 0.0, 0.0, 0.0, 0.0, 0.0, 0.0, 0.0, 0.0, 0.0, 0.0, 0.0, 0.0, 0.0, 0.0, 0.0, 0.0, 0.0, 0.0, 0.0, 0.0, 0.0, 0.0, 0.0, 0.0, 0.0, 0.0, 0.0, 0.0, 0.0, 0.0, 0.0, 0.0, 0.0, 0.0, 0.0, 0.0, 0.0, 0.0, 0.0, 0.0, 0.0, 0.0, 0.0, 0.0, 0.0, 0.0, 0.0, 0.0, 0.0])
me_circle_001.materials.append(mat_material_004)
me_circle_001.update()
me_cube_002 = bpy.data.meshes.new('Cube.002')
me_cube_002.from_pydata([(-1.0, -1.0, 0.8194), (-1.0, -1.0, 2.819), (-1.0, 1.0, 0.8194), (-1.0, 1.0, 2.819), (1.0, -1.0, 0.8194), (1.0, -1.0, 2.819), (1.0, 1.0, 0.8194), (1.0, 1.0, 2.819), (-1.0, 1.0, 0.8194), (-1.0, -1.0, 0.8194), (-1.0, -1.0, 2.819), (-1.0, 1.0, 2.819), (1.0, 1.0, 0.8194), (1.0, 1.0, 2.819), (1.0, -1.0, 0.8194), (1.0, -1.0, 2.819), (-1.0, 1.0, 0.8194), (-1.0, -1.0, 0.8194), (-1.0, -1.0, 2.819), (-1.0, 1.0, 2.819), (1.0, 1.0, 0.8194), (1.0, 1.0, 2.819), (1.0, -1.0, 0.8194), (1.0, -1.0, 2.819), (-6.045, -1.0, 0.8194), (-6.045, -1.0, 2.819), (-6.045, 1.0, 2.819), (-6.045, 1.0, 0.8194), (-1.0, 6.045, 0.8194), (-1.0, 6.045, 2.819), (1.0, 6.045, 2.819), (1.0, 6.045, 0.8194), (6.045, 1.0, 0.8194), (6.045, 1.0, 2.819), (6.045, -1.0, 2.819), (6.045, -1.0, 0.8194), (1.0, -6.045, 0.8194), (1.0, -6.045, 2.819), (-1.0, -6.045, 2.819), (-1.0, -6.045, 0.8194), (-1.0, -1.0, 0.8194), (-1.0, -1.0, 2.819), (-1.0, 1.0, 2.819), (-1.0, 1.0, 0.8194), (1.0, 1.0, 2.819), (1.0, 1.0, 0.8194), (1.0, -1.0, 2.819), (1.0, -1.0, 0.8194), (-6.045, -1.0, 2.819), (-6.045, -1.0, 0.8194), (-6.045, 1.0, 0.8194), (-6.045, 1.0, 2.819), (-1.0, 6.045, 2.819), (-1.0, 6.045, 0.8194), (1.0, 6.045, 0.8194), (1.0, 6.045, 2.819), (6.045, 1.0, 2.819), (6.045, 1.0, 0.8194), (6.045, -1.0, 0.8194), (6.045, -1.0, 2.819), (1.0, -6.045, 2.819), (1.0, -6.045, 0.8194), (-1.0, -6.045, 0.8194), (-1.0, -6.045, 2.819), (-1.0, -1.0, 0.8194), (-1.0, -1.0, 2.819), (-1.0, 1.0, 2.819), (-1.0, 1.0, 0.8194), (1.0, 1.0, 2.819), (1.0, 1.0, 0.8194), (1.0, -1.0, 2.819), (1.0, -1.0, 0.8194), (-6.045, -1.0, 2.819), (-6.045, -1.0, 0.8194), (-6.045, 1.0, 0.8194), (-6.045, 1.0, 2.819), (-1.0, 6.045, 2.819), (-1.0, 6.045, 0.8194), (1.0, 6.045, 0.8194), (1.0, 6.045, 2.819), (6.045, 1.0, 2.819), (6.045, 1.0, 0.8194), (6.045, -1.0, 0.8194), (6.045, -1.0, 2.819), (1.0, -6.045, 2.819), (1.0, -6.045, 0.8194), (-1.0, -6.045, 0.8194), (-1.0, -6.045, 2.819), (-1.0, -1.0, 0.8194), (-1.0, -1.0, 2.819), (-1.0, 1.0, 2.819), (-1.0, 1.0, 0.8194), (1.0, 1.0, 2.819), (1.0, 1.0, 0.8194), (1.0, -1.0, 2.819), (1.0, -1.0, 0.8194), (-6.045, -1.0, 2.819), (-6.045, -1.0, 0.8194), (-6.045, 1.0, 0.8194), (-6.045, 1.0, 2.819), (-1.0, 6.045, 2.819), (-1.0, 6.045, 0.8194), (1.0, 6.045, 0.8194), (1.0, 6.045, 2.819), (6.045, 1.0, 2.819), (6.045, 1.0, 0.8194), (6.045, -1.0, 0.8194), (6.045, -1.0, 2.819), (1.0, -6.045, 2.819), (1.0, -6.045, 0.8194), (-1.0, -6.045, 0.8194), (-1.0, -6.045, 2.819), (1.934, 1.0, 0.8194), (1.934, 6.045, 0.8194), (1.934, 6.045, 2.819), (1.934, 1.0, 2.819), (-1.934, 1.0, 2.819), (-1.934, 6.045, 2.819), (-1.934, 6.045, 0.8194), (-1.934, 1.0, 0.8194), (-1.0, 1.934, 0.8194), (-6.045, 1.934, 0.8194), (-6.045, 1.934, 2.819), (-1.0, 1.934, 2.819), (-1.0, -1.934, 2.819), (-6.045, -1.934, 2.819), (-6.045, -1.934, 0.8194), (-1.0, -1.934, 0.8194), (1.0, 1.934, 2.819), (6.045, 1.934, 2.819), (6.045, 1.934, 0.8194), (1.0, 1.934, 0.8194), (1.0, -1.934, 0.8194), (6.045, -1.934, 0.8194), (6.045, -1.934, 2.819), (1.0, -1.934, 2.819), (1.934, -1.0, 2.819), (1.934, -6.045, 2.819), (1.934, -6.045, 0.8194), (1.934, -1.0, 0.8194), (-1.934, -1.0, 0.8194), (-1.934, -6.045, 0.8194), (-1.934, -6.045, 2.819), (-1.934, -1.0, 2.819)], [], [(7, 5, 15, 13), (0, 4, 14, 9), (3, 7, 13, 11), (4, 6, 12, 14), (2, 6, 4, 0), (7, 3, 1, 5), (6, 2, 8, 12), (1, 3, 11, 10), (5, 1, 10, 15), (2, 0, 9, 8), (8, 9, 17, 16), (15, 10, 18, 23), (10, 11, 19, 18), (12, 8, 16, 20), (57, 45, 69, 81), (48, 49, 73, 72), (63, 41, 65, 87), (54, 55, 79, 78), (14, 12, 20, 22), (11, 13, 21, 19), (9, 14, 22, 17), (13, 15, 23, 21), (24, 25, 26, 27), (31, 30, 55, 54), (19, 26, 25, 18), (27, 26, 51, 50), (17, 24, 27, 16), (28, 29, 30, 31), (37, 36, 61, 60), (21, 30, 29, 19), (17, 39, 62, 40), (16, 28, 31, 20), (32, 33, 34, 35), (33, 32, 57, 56), (23, 34, 33, 21), (22, 35, 58, 47), (20, 32, 35, 22), (36, 37, 38, 39), (29, 28, 53, 52), (18, 38, 37, 23), (38, 18, 41, 63), (22, 36, 39, 17), (44, 56, 80, 68), (61, 47, 71, 85), (52, 53, 77, 76), (58, 59, 83, 82), (35, 34, 59, 58), (39, 38, 63, 62), (18, 25, 48, 41), (19, 29, 52, 42), (24, 17, 40, 49), (21, 33, 56, 44), (28, 16, 43, 53), (23, 37, 60, 46), (26, 19, 42, 51), (32, 20, 45, 57), (30, 21, 44, 55), (36, 22, 47, 61), (16, 27, 50, 43), (34, 23, 46, 59), (25, 24, 49, 48), (20, 31, 54, 45), (86, 87, 111, 110), (75, 66, 90, 99), (69, 78, 102, 93), (84, 85, 109, 108), (73, 64, 88, 97), (79, 68, 92, 103), (71, 82, 106, 95), (65, 72, 96, 89), (42, 52, 76, 66), (40, 62, 86, 64), (50, 51, 75, 74), (59, 46, 70, 83), (53, 43, 67, 77), (41, 48, 72, 65), (47, 58, 82, 71), (55, 44, 68, 79), (49, 40, 64, 73), (60, 61, 85, 84), (45, 54, 78, 69), (51, 42, 66, 75), (62, 63, 87, 86), (56, 57, 81, 80), (43, 50, 74, 67), (46, 60, 84, 70), (80, 81, 105, 104), (67, 74, 98, 91), (70, 84, 108, 94), (82, 83, 107, 106), (76, 77, 101, 100), (85, 71, 95, 109), (68, 80, 104, 92), (78, 79, 103, 102), (87, 65, 89, 111), (72, 73, 97, 96), (81, 69, 93, 105), (66, 76, 100, 90), (64, 86, 110, 88), (74, 75, 99, 98), (83, 70, 94, 107), (77, 67, 91, 101), (112, 113, 114, 115), (102, 113, 112, 93), (103, 114, 113, 102), (92, 115, 114, 103), (93, 112, 115, 92), (116, 117, 118, 119), (100, 117, 116, 90), (101, 118, 117, 100), (91, 119, 118, 101), (90, 116, 119, 91), (120, 121, 122, 123), (98, 121, 120, 91), (99, 122, 121, 98), (90, 123, 122, 99), (91, 120, 123, 90), (124, 125, 126, 127), (96, 125, 124, 89), (97, 126, 125, 96), (88, 127, 126, 97), (89, 124, 127, 88), (128, 129, 130, 131), (104, 129, 128, 92), (105, 130, 129, 104), (93, 131, 130, 105), (92, 128, 131, 93), (132, 133, 134, 135), (106, 133, 132, 95), (107, 134, 133, 106), (94, 135, 134, 107), (95, 132, 135, 94), (136, 137, 138, 139), (108, 137, 136, 94), (109, 138, 137, 108), (95, 139, 138, 109), (94, 136, 139, 95), (140, 141, 142, 143), (110, 141, 140, 88), (111, 142, 141, 110), (89, 143, 142, 111), (88, 140, 143, 89)])
_uv = me_cube_002.uv_layers.new(name='UVMap')
_uv.uv.foreach_set('vector', [0.625, 0.5, 0.625, 0.75, 0.625, 0.75, 0.625, 0.5, 0.125, 0.75, 0.375, 0.75, 0.375, 0.75, 0.125, 0.75, 0.875, 0.5, 0.625, 0.5, 0.625, 0.5, 0.875, 0.5, 0.375, 0.75, 0.375, 0.5, 0.375, 0.5, 0.375, 0.75, 0.125, 0.5, 0.375, 0.5, 0.375, 0.75, 0.125, 0.75, 0.625, 0.5, 0.875, 0.5, 0.875, 0.75, 0.625, 0.75, 0.375, 0.5, 0.125, 0.5, 0.125, 0.5, 0.375, 0.5, 0.875, 0.75, 0.875, 0.5, 0.875, 0.5, 0.875, 0.75, 0.625, 0.75, 0.875, 0.75, 0.875, 0.75, 0.625, 0.75, 0.125, 0.5, 0.125, 0.75, 0.125, 0.75, 0.125, 0.5, 0.125, 0.5, 0.125, 0.75, 0.125, 0.75, 0.125, 0.5, 0.625, 0.75, 0.875, 0.75, 0.875, 0.75, 0.625, 0.75, 0.875, 0.75, 0.875, 0.5, 0.875, 0.5, 0.875, 0.75, 0.375, 0.5, 0.125, 0.5, 0.125, 0.5, 0.375, 0.5, 0.375, 0.5, 0.375, 0.5, 0.375, 0.5, 0.375, 0.5, 0.625, 0.0, 0.375, 0.0, 0.375, 0.0, 0.625, 0.0, 0.625, 1.0, 0.625, 1.0, 0.625, 1.0, 0.625, 1.0, 0.375, 0.5, 0.625, 0.5, 0.625, 0.5, 0.375, 0.5, 0.375, 0.75, 0.375, 0.5, 0.375, 0.5, 0.375, 0.75, 0.875, 0.5, 0.625, 0.5, 0.625, 0.5, 0.875, 0.5, 0.125, 0.75, 0.375, 0.75, 0.375, 0.75, 0.125, 0.75, 0.625, 0.5, 0.625, 0.75, 0.625, 0.75, 0.625, 0.5, 0.375, 0.0, 0.625, 0.0, 0.625, 0.25, 0.375, 0.25, 0.375, 0.5, 0.625, 0.5, 0.625, 0.5, 0.375, 0.5, 0.625, 0.25, 0.625, 0.25, 0.625, 0.0, 0.625, 0.0, 0.375, 0.25, 0.625, 0.25, 0.625, 0.25, 0.375, 0.25, 0.375, 0.0, 0.375, 0.0, 0.375, 0.25, 0.375, 0.25, 0.375, 0.25, 0.625, 0.25, 0.625, 0.5, 0.375, 0.5, 0.625, 0.75, 0.375, 0.75, 0.375, 0.75, 0.625, 0.75, 0.625, 0.5, 0.625, 0.5, 0.625, 0.25, 0.625, 0.25, 0.375, 1.0, 0.375, 1.0, 0.375, 1.0, 0.375, 1.0, 0.375, 0.25, 0.375, 0.25, 0.375, 0.5, 0.375, 0.5, 0.375, 0.5, 0.625, 0.5, 0.625, 0.75, 0.375, 0.75, 0.625, 0.5, 0.375, 0.5, 0.375, 0.5, 0.625, 0.5, 0.625, 0.75, 0.625, 0.75, 0.625, 0.5, 0.625, 0.5, 0.375, 0.75, 0.375, 0.75, 0.375, 0.75, 0.375, 0.75, 0.375, 0.5, 0.375, 0.5, 0.375, 0.75, 0.375, 0.75, 0.375, 0.75, 0.625, 0.75, 0.625, 1.0, 0.375, 1.0, 0.625, 0.25, 0.375, 0.25, 0.375, 0.25, 0.625, 0.25, 0.625, 1.0, 0.625, 1.0, 0.625, 0.75, 0.625, 0.75, 0.625, 1.0, 0.625, 1.0, 0.625, 1.0, 0.625, 1.0, 0.375, 0.75, 0.375, 0.75, 0.375, 1.0, 0.375, 1.0, 0.625, 0.5, 0.625, 0.5, 0.625, 0.5, 0.625, 0.5, 0.375, 0.75, 0.375, 0.75, 0.375, 0.75, 0.375, 0.75, 0.625, 0.25, 0.375, 0.25, 0.375, 0.25, 0.625, 0.25, 0.375, 0.75, 0.625, 0.75, 0.625, 0.75, 0.375, 0.75, 0.375, 0.75, 0.625, 0.75, 0.625, 0.75, 0.375, 0.75, 0.375, 1.0, 0.625, 1.0, 0.625, 1.0, 0.375, 1.0, 0.625, 0.0, 0.625, 0.0, 0.625, 0.0, 0.625, 0.0, 0.625, 0.25, 0.625, 0.25, 0.625, 0.25, 0.625, 0.25, 0.375, 0.0, 0.375, 0.0, 0.375, 0.0, 0.375, 0.0, 0.625, 0.5, 0.625, 0.5, 0.625, 0.5, 0.625, 0.5, 0.375, 0.25, 0.375, 0.25, 0.375, 0.25, 0.375, 0.25, 0.625, 0.75, 0.625, 0.75, 0.625, 0.75, 0.625, 0.75, 0.625, 0.25, 0.625, 0.25, 0.625, 0.25, 0.625, 0.25, 0.375, 0.5, 0.375, 0.5, 0.375, 0.5, 0.375, 0.5, 0.625, 0.5, 0.625, 0.5, 0.625, 0.5, 0.625, 0.5, 0.375, 0.75, 0.375, 0.75, 0.375, 0.75, 0.375, 0.75, 0.375, 0.25, 0.375, 0.25, 0.375, 0.25, 0.375, 0.25, 0.625, 0.75, 0.625, 0.75, 0.625, 0.75, 0.625, 0.75, 0.625, 0.0, 0.375, 0.0, 0.375, 0.0, 0.625, 0.0, 0.375, 0.5, 0.375, 0.5, 0.375, 0.5, 0.375, 0.5, 0.375, 1.0, 0.625, 1.0, 0.625, 1.0, 0.375, 1.0, 0.625, 0.25, 0.625, 0.25, 0.625, 0.25, 0.625, 0.25, 0.375, 0.5, 0.375, 0.5, 0.375, 0.5, 0.375, 0.5, 0.625, 0.75, 0.375, 0.75, 0.375, 0.75, 0.625, 0.75, 0.375, 0.0, 0.375, 0.0, 0.375, 0.0, 0.375, 0.0, 0.625, 0.5, 0.625, 0.5, 0.625, 0.5, 0.625, 0.5, 0.375, 0.75, 0.375, 0.75, 0.375, 0.75, 0.375, 0.75, 0.625, 0.0, 0.625, 0.0, 0.625, 0.0, 0.625, 0.0, 0.625, 0.25, 0.625, 0.25, 0.625, 0.25, 0.625, 0.25, 0.375, 1.0, 0.375, 1.0, 0.375, 1.0, 0.375, 1.0, 0.375, 0.25, 0.625, 0.25, 0.625, 0.25, 0.375, 0.25, 0.625, 0.75, 0.625, 0.75, 0.625, 0.75, 0.625, 0.75, 0.375, 0.25, 0.375, 0.25, 0.375, 0.25, 0.375, 0.25, 0.625, 0.0, 0.625, 0.0, 0.625, 0.0, 0.625, 0.0, 0.375, 0.75, 0.375, 0.75, 0.375, 0.75, 0.375, 0.75, 0.625, 0.5, 0.625, 0.5, 0.625, 0.5, 0.625, 0.5, 0.375, 0.0, 0.375, 0.0, 0.375, 0.0, 0.375, 0.0, 0.625, 0.75, 0.375, 0.75, 0.375, 0.75, 0.625, 0.75, 0.375, 0.5, 0.375, 0.5, 0.375, 0.5, 0.375, 0.5, 0.625, 0.25, 0.625, 0.25, 0.625, 0.25, 0.625, 0.25, 0.375, 1.0, 0.625, 1.0, 0.625, 1.0, 0.375, 1.0, 0.625, 0.5, 0.375, 0.5, 0.375, 0.5, 0.625, 0.5, 0.375, 0.25, 0.375, 0.25, 0.375, 0.25, 0.375, 0.25, 0.625, 0.75, 0.625, 0.75, 0.625, 0.75, 0.625, 0.75, 0.625, 0.5, 0.375, 0.5, 0.375, 0.5, 0.625, 0.5, 0.375, 0.25, 0.375, 0.25, 0.375, 0.25, 0.375, 0.25, 0.625, 0.75, 0.625, 0.75, 0.625, 0.75, 0.625, 0.75, 0.375, 0.75, 0.625, 0.75, 0.625, 0.75, 0.375, 0.75, 0.625, 0.25, 0.375, 0.25, 0.375, 0.25, 0.625, 0.25, 0.375, 0.75, 0.375, 0.75, 0.375, 0.75, 0.375, 0.75, 0.625, 0.5, 0.625, 0.5, 0.625, 0.5, 0.625, 0.5, 0.375, 0.5, 0.625, 0.5, 0.625, 0.5, 0.375, 0.5, 0.625, 1.0, 0.625, 1.0, 0.625, 1.0, 0.625, 1.0, 0.625, 0.0, 0.375, 0.0, 0.375, 0.0, 0.625, 0.0, 0.375, 0.5, 0.375, 0.5, 0.375, 0.5, 0.375, 0.5, 0.625, 0.25, 0.625, 0.25, 0.625, 0.25, 0.625, 0.25, 0.375, 1.0, 0.375, 1.0, 0.375, 1.0, 0.375, 1.0, 0.375, 0.25, 0.625, 0.25, 0.625, 0.25, 0.375, 0.25, 0.625, 0.75, 0.625, 0.75, 0.625, 0.75, 0.625, 0.75, 0.375, 0.25, 0.375, 0.25, 0.375, 0.25, 0.375, 0.25, 0.375, 0.5, 0.375, 0.5, 0.625, 0.5, 0.625, 0.5, 0.375, 0.5, 0.375, 0.5, 0.375, 0.5, 0.375, 0.5, 0.625, 0.5, 0.625, 0.5, 0.375, 0.5, 0.375, 0.5, 0.625, 0.5, 0.625, 0.5, 0.625, 0.5, 0.625, 0.5, 0.375, 0.5, 0.375, 0.5, 0.625, 0.5, 0.625, 0.5, 0.625, 0.25, 0.625, 0.25, 0.375, 0.25, 0.375, 0.25, 0.625, 0.25, 0.625, 0.25, 0.625, 0.25, 0.625, 0.25, 0.375, 0.25, 0.375, 0.25, 0.625, 0.25, 0.625, 0.25, 0.375, 0.25, 0.375, 0.25, 0.375, 0.25, 0.375, 0.25, 0.625, 0.25, 0.625, 0.25, 0.375, 0.25, 0.375, 0.25, 0.375, 0.25, 0.375, 0.25, 0.625, 0.25, 0.625, 0.25, 0.375, 0.25, 0.375, 0.25, 0.375, 0.25, 0.375, 0.25, 0.625, 0.25, 0.625, 0.25, 0.375, 0.25, 0.375, 0.25, 0.625, 0.25, 0.625, 0.25, 0.625, 0.25, 0.625, 0.25, 0.375, 0.25, 0.375, 0.25, 0.625, 0.25, 0.625, 0.25, 0.625, 0.0, 0.625, 0.0, 0.375, 0.0, 0.375, 0.0, 0.625, 0.0, 0.625, 0.0, 0.625, 0.0, 0.625, 0.0, 0.375, 0.0, 0.375, 0.0, 0.625, 0.0, 0.625, 0.0, 0.375, 0.0, 0.375, 0.0, 0.375, 0.0, 0.375, 0.0, 0.625, 0.0, 0.625, 0.0, 0.375, 0.0, 0.375, 0.0, 0.625, 0.5, 0.625, 0.5, 0.375, 0.5, 0.375, 0.5, 0.625, 0.5, 0.625, 0.5, 0.625, 0.5, 0.625, 0.5, 0.375, 0.5, 0.375, 0.5, 0.625, 0.5, 0.625, 0.5, 0.375, 0.5, 0.375, 0.5, 0.375, 0.5, 0.375, 0.5, 0.625, 0.5, 0.625, 0.5, 0.375, 0.5, 0.375, 0.5, 0.375, 0.75, 0.375, 0.75, 0.625, 0.75, 0.625, 0.75, 0.375, 0.75, 0.375, 0.75, 0.375, 0.75, 0.375, 0.75, 0.625, 0.75, 0.625, 0.75, 0.375, 0.75, 0.375, 0.75, 0.625, 0.75, 0.625, 0.75, 0.625, 0.75, 0.625, 0.75, 0.375, 0.75, 0.375, 0.75, 0.625, 0.75, 0.625, 0.75, 0.625, 0.75, 0.625, 0.75, 0.375, 0.75, 0.375, 0.75, 0.625, 0.75, 0.625, 0.75, 0.625, 0.75, 0.625, 0.75, 0.375, 0.75, 0.375, 0.75, 0.625, 0.75, 0.625, 0.75, 0.375, 0.75, 0.375, 0.75, 0.375, 0.75, 0.375, 0.75, 0.625, 0.75, 0.625, 0.75, 0.375, 0.75, 0.375, 0.75, 0.375, 1.0, 0.375, 1.0, 0.625, 1.0, 0.625, 1.0, 0.375, 1.0, 0.375, 1.0, 0.375, 1.0, 0.375, 1.0, 0.625, 1.0, 0.625, 1.0, 0.375, 1.0, 0.375, 1.0, 0.625, 1.0, 0.625, 1.0, 0.625, 1.0, 0.625, 1.0, 0.375, 1.0, 0.375, 1.0, 0.625, 1.0, 0.625, 1.0])
me_cube_002.materials.append(mat_material_001)
me_cube_002.update()
me_cube_003 = bpy.data.meshes.new('Cube.003')
me_cube_003.from_pydata([(-2.499, -2.468, -1.188), (-2.499, -2.823, -0.8333), (-2.854, -2.468, -0.8333), (-2.499, -2.645, -1.141), (-2.676, -2.468, -1.141), (-2.669, -2.638, -1.095), (-2.676, -2.776, -0.8333), (-2.499, -2.776, -1.011), (-2.669, -2.73, -1.003), (-2.807, -2.468, -1.011), (-2.807, -2.645, -0.8333), (-2.761, -2.638, -1.003), (-2.499, -2.823, 0.8606), (-2.499, -2.468, 1.216), (-2.854, -2.468, 0.8606), (-2.499, -2.776, 1.038), (-2.676, -2.776, 0.8606), (-2.669, -2.73, 1.03), (-2.676, -2.468, 1.168), (-2.499, -2.645, 1.168), (-2.669, -2.638, 1.122), (-2.807, -2.645, 0.8606), (-2.807, -2.468, 1.038), (-2.761, -2.638, 1.03), (-2.499, 2.483, -1.188), (-2.854, 2.483, -0.8333), (-2.499, 2.838, -0.8333), (-2.676, 2.483, -1.141), (-2.499, 2.66, -1.141), (-2.669, 2.652, -1.095), (-2.807, 2.66, -0.8333), (-2.807, 2.483, -1.011), (-2.761, 2.652, -1.003), (-2.499, 2.79, -1.011), (-2.676, 2.79, -0.8333), (-2.669, 2.744, -1.003), (-2.499, 2.483, 1.216), (-2.499, 2.838, 0.8606), (-2.854, 2.483, 0.8606), (-2.499, 2.66, 1.168), (-2.676, 2.483, 1.168), (-2.669, 2.652, 1.122), (-2.676, 2.79, 0.8606), (-2.499, 2.79, 1.038), (-2.669, 2.744, 1.03), (-2.807, 2.483, 1.038), (-2.807, 2.66, 0.8606), (-2.761, 2.652, 1.03), (2.558, -2.468, -1.188), (2.913, -2.468, -0.8333), (2.558, -2.823, -0.8333), (2.736, -2.468, -1.141), (2.558, -2.645, -1.141), (2.728, -2.638, -1.095), (2.866, -2.645, -0.8333), (2.866, -2.468, -1.011), (2.82, -2.638, -1.003), (2.558, -2.776, -1.011), (2.736, -2.776, -0.8333), (2.728, -2.73, -1.003), (2.558, -2.468, 1.216), (2.558, -2.823, 0.8606), (2.913, -2.468, 0.8606), (2.558, -2.645, 1.168), (2.736, -2.468, 1.168), (2.728, -2.638, 1.122), (2.736, -2.776, 0.8606), (2.558, -2.776, 1.038), (2.728, -2.73, 1.03), (2.866, -2.468, 1.038), (2.866, -2.645, 0.8606), (2.82, -2.638, 1.03), (2.558, 2.483, -1.188), (2.558, 2.838, -0.8333), (2.913, 2.483, -0.8333), (2.558, 2.66, -1.141), (2.736, 2.483, -1.141), (2.728, 2.652, -1.095), (2.736, 2.79, -0.8333), (2.558, 2.79, -1.011), (2.728, 2.744, -1.003), (2.866, 2.483, -1.011), (2.866, 2.66, -0.8333), (2.82, 2.652, -1.003), (2.558, 2.483, 1.216), (2.913, 2.483, 0.8606), (2.558, 2.838, 0.8606), (2.736, 2.483, 1.168), (2.558, 2.66, 1.168), (2.728, 2.652, 1.122), (2.866, 2.66, 0.8606), (2.866, 2.483, 1.038), (2.82, 2.652, 1.03), (2.558, 2.79, 1.038), (2.736, 2.79, 0.8606), (2.728, 2.744, 1.03), (-2.499, 2.838, 0.8606), (-2.499, 2.838, -0.8333), (2.558, 2.838, -0.8333), (2.558, 2.838, 0.8606), (-2.499, -2.823, -0.8333), (-2.499, -2.823, 0.8606), (2.558, -2.823, 0.8606), (2.558, -2.823, -0.8333)], [], [(50, 61, 102, 103), (74, 85, 62, 49), (84, 36, 13, 60), (2, 14, 38, 25), (86, 73, 98, 99), (0, 3, 5, 4), (3, 7, 8, 5), (1, 6, 8, 7), (6, 10, 11, 8), (2, 9, 11, 10), (9, 4, 5, 11), (5, 8, 11), (12, 15, 17, 16), (15, 19, 20, 17), (13, 18, 20, 19), (18, 22, 23, 20), (14, 21, 23, 22), (21, 16, 17, 23), (17, 20, 23), (24, 27, 29, 28), (27, 31, 32, 29), (25, 30, 32, 31), (30, 34, 35, 32), (26, 33, 35, 34), (33, 28, 29, 35), (29, 32, 35), (36, 39, 41, 40), (39, 43, 44, 41), (37, 42, 44, 43), (42, 46, 47, 44), (38, 45, 47, 46), (45, 40, 41, 47), (41, 44, 47), (48, 51, 53, 52), (51, 55, 56, 53), (49, 54, 56, 55), (54, 58, 59, 56), (50, 57, 59, 58), (57, 52, 53, 59), (53, 56, 59), (60, 63, 65, 64), (63, 67, 68, 65), (61, 66, 68, 67), (66, 70, 71, 68), (62, 69, 71, 70), (69, 64, 65, 71), (65, 68, 71), (72, 75, 77, 76), (75, 79, 80, 77), (73, 78, 80, 79), (78, 82, 83, 80), (74, 81, 83, 82), (81, 76, 77, 83), (77, 80, 83), (84, 87, 89, 88), (87, 91, 92, 89), (85, 90, 92, 91), (90, 94, 95, 92), (86, 93, 95, 94), (93, 88, 89, 95), (89, 92, 95), (24, 0, 4, 27), (27, 4, 9, 31), (31, 9, 2, 25), (1, 12, 16, 6), (6, 16, 21, 10), (10, 21, 14, 2), (13, 36, 40, 18), (18, 40, 45, 22), (22, 45, 38, 14), (37, 26, 34, 42), (42, 34, 30, 46), (46, 30, 25, 38), (72, 24, 28, 75), (75, 28, 33, 79), (79, 33, 26, 73), (36, 84, 88, 39), (39, 88, 93, 43), (43, 93, 86, 37), (85, 74, 82, 90), (90, 82, 78, 94), (94, 78, 73, 86), (48, 72, 76, 51), (51, 76, 81, 55), (55, 81, 74, 49), (84, 60, 64, 87), (87, 64, 69, 91), (91, 69, 62, 85), (61, 50, 58, 66), (66, 58, 54, 70), (70, 54, 49, 62), (0, 48, 52, 3), (3, 52, 57, 7), (7, 57, 50, 1), (60, 13, 19, 63), (63, 19, 15, 67), (67, 15, 12, 61), (24, 72, 48, 0), (97, 96, 99, 98), (26, 37, 96, 97), (37, 86, 99, 96), (73, 26, 97, 98), (103, 102, 101, 100), (61, 12, 101, 102), (1, 50, 103, 100), (12, 1, 100, 101)])
me_cube_003.polygons.foreach_set('use_smooth', [True] * 106)
_uv = me_cube_003.uv_layers.new(name='UVMap')
_uv.uv.foreach_set('vector', [0.4119, 0.7654, 0.5881, 0.7654, 0.5881, 0.7654, 0.4119, 0.7654, 0.4119, 0.5157, 0.5881, 0.5157, 0.5881, 0.7343, 0.4119, 0.7343, 0.6404, 0.5157, 0.8596, 0.5157, 0.8596, 0.7343, 0.6404, 0.7343, 0.4119, 0.01568, 0.5881, 0.01568, 0.5881, 0.2343, 0.4119, 0.2343, 0.5881, 0.4846, 0.4119, 0.4846, 0.4119, 0.4846, 0.5881, 0.4846, 0.1404, 0.7343, 0.1404, 0.7422, 0.133, 0.7418, 0.1327, 0.7343, 0.1404, 0.7422, 0.1404, 0.75, 0.133, 0.75, 0.133, 0.7418, 0.4119, 0.9846, 0.4119, 1.0, 0.375, 0.992, 0.375, 0.9846, 0.4119, 0.0, 0.4119, 0.00785, 0.375, 0.008181, 0.375, 0.0, 0.4119, 0.01568, 0.375, 0.01568, 0.375, 0.008181, 0.4119, 0.00785, 0.125, 0.7343, 0.1327, 0.7343, 0.133, 0.7418, 0.125, 0.7418, 0.133, 0.7418, 0.133, 0.75, 0.125, 0.7418, 0.5881, 0.9846, 0.6065, 0.9846, 0.6057, 1.0, 0.5881, 1.0, 0.6065, 0.9846, 0.625, 0.9846, 0.625, 1.0, 0.6057, 1.0, 0.8596, 0.7343, 0.875, 0.7343, 0.875, 0.7418, 0.8596, 0.75, 0.625, 0.01568, 0.6065, 0.01568, 0.6057, 0.008181, 0.625, 0.008181, 0.5881, 0.01568, 0.5881, 0.00785, 0.6057, 0.008181, 0.6065, 0.01568, 0.5881, 0.00785, 0.5881, 0.0, 0.6057, 0.0, 0.6057, 0.008181, 0.6057, 0.0, 0.625, 0.008181, 0.6057, 0.008181, 0.1404, 0.5157, 0.1327, 0.5157, 0.133, 0.5082, 0.1404, 0.5078, 0.1327, 0.5157, 0.125, 0.5157, 0.125, 0.5082, 0.133, 0.5082, 0.4119, 0.2343, 0.4119, 0.2422, 0.375, 0.2418, 0.375, 0.2343, 0.4119, 0.2422, 0.4119, 0.2577, 0.375, 0.258, 0.375, 0.2418, 0.4119, 0.2654, 0.375, 0.2654, 0.375, 0.258, 0.4119, 0.2577, 0.1404, 0.5, 0.1404, 0.5078, 0.133, 0.5082, 0.133, 0.5, 0.133, 0.5082, 0.125, 0.5082, 0.133, 0.5, 0.8596, 0.5157, 0.8596, 0.5, 0.875, 0.5082, 0.875, 0.5157, 0.625, 0.2654, 0.6065, 0.2654, 0.6057, 0.258, 0.625, 0.25, 0.5881, 0.2654, 0.5881, 0.2577, 0.6057, 0.258, 0.6065, 0.2654, 0.5881, 0.2577, 0.5881, 0.2422, 0.6057, 0.2418, 0.6057, 0.258, 0.5881, 0.2343, 0.6065, 0.2343, 0.6057, 0.2418, 0.5881, 0.2422, 0.6065, 0.2343, 0.625, 0.2343, 0.625, 0.2418, 0.6057, 0.2418, 0.625, 0.2418, 0.6057, 0.2459, 0.6057, 0.2418, 0.3596, 0.7343, 0.3673, 0.7343, 0.367, 0.7418, 0.3596, 0.7422, 0.3673, 0.7343, 0.3935, 0.7343, 0.3943, 0.7418, 0.367, 0.7418, 0.4119, 0.7343, 0.4119, 0.7422, 0.3943, 0.7418, 0.3935, 0.7343, 0.4119, 0.7422, 0.4119, 0.7577, 0.375, 0.758, 0.3943, 0.7418, 0.4119, 0.7654, 0.375, 0.7654, 0.375, 0.758, 0.4119, 0.7577, 0.3596, 0.75, 0.3596, 0.7422, 0.367, 0.7418, 0.367, 0.75, 0.367, 0.7418, 0.3709, 0.7418, 0.367, 0.75, 0.6404, 0.7343, 0.6404, 0.75, 0.633, 0.75, 0.6327, 0.7343, 0.625, 0.7654, 0.6065, 0.7654, 0.6057, 0.758, 0.625, 0.758, 0.5881, 0.7654, 0.5881, 0.7577, 0.6057, 0.758, 0.6065, 0.7654, 0.5881, 0.7577, 0.5881, 0.7422, 0.6057, 0.7418, 0.6057, 0.758, 0.5881, 0.7343, 0.6065, 0.7343, 0.6057, 0.7418, 0.5881, 0.7422, 0.6065, 0.7343, 0.6327, 0.7343, 0.633, 0.75, 0.6057, 0.7418, 0.625, 0.758, 0.6057, 0.758, 0.6057, 0.7541, 0.3596, 0.5157, 0.3596, 0.5078, 0.367, 0.5082, 0.3673, 0.5157, 0.3596, 0.5078, 0.3596, 0.5, 0.367, 0.5, 0.367, 0.5082, 0.4119, 0.4846, 0.4119, 0.4923, 0.375, 0.492, 0.375, 0.4846, 0.4119, 0.4923, 0.4119, 0.5078, 0.3943, 0.5082, 0.375, 0.492, 0.4119, 0.5157, 0.3935, 0.5157, 0.3943, 0.5082, 0.4119, 0.5078, 0.3935, 0.5157, 0.3673, 0.5157, 0.367, 0.5082, 0.3943, 0.5082, 0.367, 0.5082, 0.367, 0.5, 0.3709, 0.5082, 0.6404, 0.5157, 0.6327, 0.5157, 0.633, 0.5, 0.6404, 0.5, 0.6327, 0.5157, 0.6065, 0.5157, 0.6057, 0.5082, 0.633, 0.5, 0.5881, 0.5157, 0.5881, 0.5078, 0.6057, 0.5082, 0.6065, 0.5157, 0.5881, 0.5078, 0.5881, 0.4923, 0.6057, 0.492, 0.6057, 0.5082, 0.5881, 0.4846, 0.6065, 0.4846, 0.6057, 0.492, 0.5881, 0.4923, 0.6065, 0.4846, 0.625, 0.4846, 0.625, 0.492, 0.6057, 0.492, 0.625, 0.492, 0.6057, 0.4959, 0.6057, 0.492, 0.1404, 0.5157, 0.1404, 0.7343, 0.1327, 0.7343, 0.1327, 0.5157, 0.1327, 0.5157, 0.1327, 0.7343, 0.125, 0.7343, 0.125, 0.5157, 0.375, 0.2343, 0.375, 0.01568, 0.4119, 0.01568, 0.4119, 0.2343, 0.4119, 0.9846, 0.5881, 0.9846, 0.5881, 1.0, 0.4119, 1.0, 0.4119, 0.0, 0.5881, 0.0, 0.5881, 0.00785, 0.4119, 0.00785, 0.4119, 0.00785, 0.5881, 0.00785, 0.5881, 0.01568, 0.4119, 0.01568, 0.8596, 0.7343, 0.8596, 0.5157, 0.875, 0.5157, 0.875, 0.7343, 0.625, 0.01568, 0.625, 0.2343, 0.6065, 0.2343, 0.6065, 0.01568, 0.6065, 0.01568, 0.6065, 0.2343, 0.5881, 0.2343, 0.5881, 0.01568, 0.5881, 0.2654, 0.4119, 0.2654, 0.4119, 0.2577, 0.5881, 0.2577, 0.5881, 0.2577, 0.4119, 0.2577, 0.4119, 0.2422, 0.5881, 0.2422, 0.5881, 0.2422, 0.4119, 0.2422, 0.4119, 0.2343, 0.5881, 0.2343, 0.3596, 0.5157, 0.1404, 0.5157, 0.1404, 0.5078, 0.3596, 0.5078, 0.3596, 0.5078, 0.1404, 0.5078, 0.1404, 0.5, 0.3596, 0.5, 0.375, 0.4846, 0.375, 0.2654, 0.4119, 0.2654, 0.4119, 0.4846, 0.8596, 0.5157, 0.6404, 0.5157, 0.6404, 0.5, 0.8596, 0.5, 0.625, 0.2654, 0.625, 0.4846, 0.6065, 0.4846, 0.6065, 0.2654, 0.6065, 0.2654, 0.6065, 0.4846, 0.5881, 0.4846, 0.5881, 0.2654, 0.5881, 0.5157, 0.4119, 0.5157, 0.4119, 0.5078, 0.5881, 0.5078, 0.5881, 0.5078, 0.4119, 0.5078, 0.4119, 0.4923, 0.5881, 0.4923, 0.5881, 0.4923, 0.4119, 0.4923, 0.4119, 0.4846, 0.5881, 0.4846, 0.3596, 0.7343, 0.3596, 0.5157, 0.3673, 0.5157, 0.3673, 0.7343, 0.3673, 0.7343, 0.3673, 0.5157, 0.3935, 0.5157, 0.3935, 0.7343, 0.3935, 0.7343, 0.3935, 0.5157, 0.4119, 0.5157, 0.4119, 0.7343, 0.6404, 0.5157, 0.6404, 0.7343, 0.6327, 0.7343, 0.6327, 0.5157, 0.6327, 0.5157, 0.6327, 0.7343, 0.6065, 0.7343, 0.6065, 0.5157, 0.6065, 0.5157, 0.6065, 0.7343, 0.5881, 0.7343, 0.5881, 0.5157, 0.5881, 0.7654, 0.4119, 0.7654, 0.4119, 0.7577, 0.5881, 0.7577, 0.5881, 0.7577, 0.4119, 0.7577, 0.4119, 0.7422, 0.5881, 0.7422, 0.5881, 0.7422, 0.4119, 0.7422, 0.4119, 0.7343, 0.5881, 0.7343, 0.1404, 0.7343, 0.3596, 0.7343, 0.3596, 0.7422, 0.1404, 0.7422, 0.1404, 0.7422, 0.3596, 0.7422, 0.3596, 0.75, 0.1404, 0.75, 0.375, 0.9846, 0.375, 0.7654, 0.4119, 0.7654, 0.4119, 0.9846, 0.6404, 0.7343, 0.8596, 0.7343, 0.8596, 0.75, 0.6404, 0.75, 0.625, 0.7654, 0.625, 0.9846, 0.6065, 0.9846, 0.6065, 0.7654, 0.6065, 0.7654, 0.6065, 0.9846, 0.5881, 0.9846, 0.5881, 0.7654, 0.1404, 0.5157, 0.3596, 0.5157, 0.3596, 0.7343, 0.1404, 0.7343, 0.4119, 0.2654, 0.5881, 0.2654, 0.5881, 0.4846, 0.4119, 0.4846, 0.4119, 0.2654, 0.5881, 0.2654, 0.5881, 0.2654, 0.4119, 0.2654, 0.5881, 0.2654, 0.5881, 0.4846, 0.5881, 0.4846, 0.5881, 0.2654, 0.4119, 0.4846, 0.4119, 0.2654, 0.4119, 0.2654, 0.4119, 0.4846, 0.4119, 0.7654, 0.5881, 0.7654, 0.5881, 0.9846, 0.4119, 0.9846, 0.5881, 0.7654, 0.5881, 0.9846, 0.5881, 0.9846, 0.5881, 0.7654, 0.4119, 0.9846, 0.4119, 0.7654, 0.4119, 0.7654, 0.4119, 0.9846, 0.5881, 0.9846, 0.4119, 0.9846, 0.4119, 0.9846, 0.5881, 0.9846])
me_cube_003.materials.append(mat_material_002)
me_cube_003.update()
me_cube = bpy.data.meshes.new('Cube')
me_cube.from_pydata([(-0.906, -0.906, -0.1635), (-0.906, -0.906, 1.649), (-0.906, 0.906, -0.1635), (-0.906, 0.906, 1.649), (0.906, -0.906, -0.1635), (0.906, -0.906, 1.649), (0.906, 0.906, -0.1635), (0.906, 0.906, 1.649), (-2.498, 2.568, 1.331), (-2.498, 2.568, -0.4811), (-0.6856, 2.568, -0.4811), (-0.6856, 2.568, 1.331), (-2.498, 2.568, 1.331), (-2.498, 2.568, -0.4811), (-0.6856, 2.568, -0.4811), (-0.6856, 2.568, 1.331), (-3.536, 3.71, 1.331), (-3.536, 3.71, -0.4811), (-1.724, 3.71, -0.4811), (-1.724, 3.71, 1.331), (-0.906, -0.906, -0.1635), (-0.906, -0.906, 1.649), (-0.906, 0.906, -0.1635), (-0.906, 0.906, 1.649), (0.906, -0.906, -0.1635), (0.906, -0.906, 1.649), (0.906, 0.906, -0.1635), (0.906, 0.906, 1.649), (-2.498, 2.568, 1.331), (-2.498, 2.568, -0.4811), (-0.6856, 2.568, -0.4811), (-0.6856, 2.568, 1.331), (-2.498, 2.568, 1.331), (-2.498, 2.568, -0.4811), (-0.6856, 2.568, -0.4811), (-0.6856, 2.568, 1.331), (-3.536, 3.71, 1.331), (-3.536, 3.71, -0.4811), (-1.724, 3.71, -0.4811), (-1.724, 3.71, 1.331), (-0.906, -0.906, -0.1635), (-0.906, -0.906, 1.649), (-0.906, 0.906, -0.1635), (-0.906, 0.906, 1.649), (0.906, -0.906, -0.1635), (0.906, -0.906, 1.649), (0.906, 0.906, -0.1635), (0.906, 0.906, 1.649), (-2.498, 2.568, 1.331), (-2.498, 2.568, -0.4811), (-0.6856, 2.568, -0.4811), (-0.6856, 2.568, 1.331), (-2.498, 2.568, 1.331), (-2.498, 2.568, -0.4811), (-0.6856, 2.568, -0.4811), (-0.6856, 2.568, 1.331), (-3.536, 3.71, 1.331), (-3.536, 3.71, -0.4811), (-1.724, 3.71, -0.4811), (-1.724, 3.71, 1.331), (-0.906, -0.906, -0.1635), (-0.906, -0.906, 1.649), (-0.906, 0.906, -0.1635), (-0.906, 0.906, 1.649), (0.906, -0.906, -0.1635), (0.906, -0.906, 1.649), (0.906, 0.906, -0.1635), (0.906, 0.906, 1.649), (-2.498, 2.568, 1.331), (-2.498, 2.568, -0.4811), (-0.6856, 2.568, -0.4811), (-0.6856, 2.568, 1.331), (-2.498, 2.568, 1.331), (-2.498, 2.568, -0.4811), (-0.6856, 2.568, -0.4811), (-0.6856, 2.568, 1.331), (-3.536, 3.71, 1.331), (-3.536, 3.71, -0.4811), (-1.724, 3.71, -0.4811), (-1.724, 3.71, 1.331), (-0.906, -0.906, -0.1635), (-0.906, -0.906, 1.649), (-0.906, 0.906, -0.1635), (-0.906, 0.906, 1.649), (0.906, -0.906, -0.1635), (0.906, -0.906, 1.649), (0.906, 0.906, -0.1635), (0.906, 0.906, 1.649), (-2.498, 2.568, 1.331), (-2.498, 2.568, -0.4811), (-0.6856, 2.568, -0.4811), (-0.6856, 2.568, 1.331), (-2.498, 2.568, 1.331), (-2.498, 2.568, -0.4811), (-0.6856, 2.568, -0.4811), (-0.6856, 2.568, 1.331), (-3.536, 3.71, 1.331), (-3.536, 3.71, -0.4811), (-1.724, 3.71, -0.4811), (-1.724, 3.71, 1.331), (-0.906, -0.906, -0.1635), (-0.906, -0.906, 1.649), (-0.906, 0.906, -0.1635), (-0.906, 0.906, 1.649), (0.906, -0.906, -0.1635), (0.906, -0.906, 1.649), (0.906, 0.906, -0.1635), (0.906, 0.906, 1.649), (-2.498, 2.568, 1.331), (-2.498, 2.568, -0.4811), (-0.6856, 2.568, -0.4811), (-0.6856, 2.568, 1.331), (-2.498, 2.568, 1.331), (-2.498, 2.568, -0.4811), (-0.6856, 2.568, -0.4811), (-0.6856, 2.568, 1.331), (-3.536, 3.71, 1.331), (-3.536, 3.71, -0.4811), (-1.724, 3.71, -0.4811), (-1.724, 3.71, 1.331), (-10.56, -0.906, -0.1635), (-10.56, -0.906, 1.649), (-10.56, 0.906, -0.1635), (-10.56, 0.906, 1.649), (-12.38, -0.906, -0.1635), (-12.38, -0.906, 1.649), (-12.38, 0.906, -0.1635), (-12.38, 0.906, 1.649), (-8.973, 2.568, 1.331), (-8.973, 2.568, -0.4811), (-10.79, 2.568, -0.4811), (-10.79, 2.568, 1.331), (-8.973, 2.568, 1.331), (-8.973, 2.568, -0.4811), (-10.79, 2.568, -0.4811), (-10.79, 2.568, 1.331), (-7.934, 3.71, 1.331), (-7.934, 3.71, -0.4811), (-9.747, 3.71, -0.4811), (-9.747, 3.71, 1.331), (-10.56, -0.906, -0.1635), (-10.56, -0.906, 1.649), (-10.56, 0.906, -0.1635), (-10.56, 0.906, 1.649), (-12.38, -0.906, -0.1635), (-12.38, -0.906, 1.649), (-12.38, 0.906, -0.1635), (-12.38, 0.906, 1.649), (-8.973, 2.568, 1.331), (-8.973, 2.568, -0.4811), (-10.79, 2.568, -0.4811), (-10.79, 2.568, 1.331), (-8.973, 2.568, 1.331), (-8.973, 2.568, -0.4811), (-10.79, 2.568, -0.4811), (-10.79, 2.568, 1.331), (-7.934, 3.71, 1.331), (-7.934, 3.71, -0.4811), (-9.747, 3.71, -0.4811), (-9.747, 3.71, 1.331), (-10.56, -0.906, -0.1635), (-10.56, -0.906, 1.649), (-10.56, 0.906, -0.1635), (-10.56, 0.906, 1.649), (-12.38, -0.906, -0.1635), (-12.38, -0.906, 1.649), (-12.38, 0.906, -0.1635), (-12.38, 0.906, 1.649), (-8.973, 2.568, 1.331), (-8.973, 2.568, -0.4811), (-10.79, 2.568, -0.4811), (-10.79, 2.568, 1.331), (-8.973, 2.568, 1.331), (-8.973, 2.568, -0.4811), (-10.79, 2.568, -0.4811), (-10.79, 2.568, 1.331), (-7.934, 3.71, 1.331), (-7.934, 3.71, -0.4811), (-9.747, 3.71, -0.4811), (-9.747, 3.71, 1.331), (-10.56, -0.906, -0.1635), (-10.56, -0.906, 1.649), (-10.56, 0.906, -0.1635), (-10.56, 0.906, 1.649), (-12.38, -0.906, -0.1635), (-12.38, -0.906, 1.649), (-12.38, 0.906, -0.1635), (-12.38, 0.906, 1.649), (-8.973, 2.568, 1.331), (-8.973, 2.568, -0.4811), (-10.79, 2.568, -0.4811), (-10.79, 2.568, 1.331), (-8.973, 2.568, 1.331), (-8.973, 2.568, -0.4811), (-10.79, 2.568, -0.4811), (-10.79, 2.568, 1.331), (-7.934, 3.71, 1.331), (-7.934, 3.71, -0.4811), (-9.747, 3.71, -0.4811), (-9.747, 3.71, 1.331), (-10.56, -0.906, -0.1635), (-10.56, -0.906, 1.649), (-10.56, 0.906, -0.1635), (-10.56, 0.906, 1.649), (-12.38, -0.906, -0.1635), (-12.38, -0.906, 1.649), (-12.38, 0.906, -0.1635), (-12.38, 0.906, 1.649), (-8.973, 2.568, 1.331), (-8.973, 2.568, -0.4811), (-10.79, 2.568, -0.4811), (-10.79, 2.568, 1.331), (-8.973, 2.568, 1.331), (-8.973, 2.568, -0.4811), (-10.79, 2.568, -0.4811), (-10.79, 2.568, 1.331), (-7.934, 3.71, 1.331), (-7.934, 3.71, -0.4811), (-9.747, 3.71, -0.4811), (-9.747, 3.71, 1.331), (-10.56, -0.906, -0.1635), (-10.56, -0.906, 1.649), (-10.56, 0.906, -0.1635), (-10.56, 0.906, 1.649), (-12.38, -0.906, -0.1635), (-12.38, -0.906, 1.649), (-12.38, 0.906, -0.1635), (-12.38, 0.906, 1.649), (-8.973, 2.568, 1.331), (-8.973, 2.568, -0.4811), (-10.79, 2.568, -0.4811), (-10.79, 2.568, 1.331), (-8.973, 2.568, 1.331), (-8.973, 2.568, -0.4811), (-10.79, 2.568, -0.4811), (-10.79, 2.568, 1.331), (-7.934, 3.71, 1.331), (-7.934, 3.71, -0.4811), (-9.747, 3.71, -0.4811), (-9.747, 3.71, 1.331), (-5.282, 2.568, 1.331), (-5.282, 2.568, -0.4811), (-6.321, 3.71, 1.331), (-6.321, 3.71, -0.4811), (-4.987, 2.568, 1.331), (-4.987, 2.568, -0.4811), (-3.949, 3.71, 1.331), (-3.949, 3.71, -0.4811), (-3.536, 3.71, 1.331), (-2.498, 2.568, 1.331), (-7.934, 3.71, 1.331), (-8.973, 2.568, 1.331), (-5.282, 2.568, 1.331), (-6.321, 3.71, 1.331), (-3.949, 3.71, 1.331), (-4.987, 2.568, 1.331)], [], [(0, 1, 3, 2), (6, 2, 9, 10), (6, 7, 5, 4), (4, 5, 1, 0), (2, 6, 4, 0), (7, 3, 1, 5), (11, 10, 14, 15), (3, 7, 11, 8), (2, 3, 8, 9), (7, 6, 10, 11), (12, 15, 19, 16), (10, 9, 13, 14), (8, 11, 15, 12), (9, 8, 12, 13), (17, 16, 19, 18), (13, 12, 16, 17), (15, 14, 18, 19), (14, 13, 17, 18), (20, 21, 23, 22), (26, 22, 29, 30), (26, 27, 25, 24), (24, 25, 21, 20), (22, 26, 24, 20), (27, 23, 21, 25), (31, 30, 34, 35), (23, 27, 31, 28), (22, 23, 28, 29), (27, 26, 30, 31), (32, 35, 39, 36), (30, 29, 33, 34), (28, 31, 35, 32), (29, 28, 32, 33), (37, 36, 39, 38), (33, 32, 36, 37), (35, 34, 38, 39), (34, 33, 37, 38), (40, 41, 43, 42), (46, 42, 49, 50), (46, 47, 45, 44), (44, 45, 41, 40), (42, 46, 44, 40), (47, 43, 41, 45), (51, 50, 54, 55), (43, 47, 51, 48), (42, 43, 48, 49), (47, 46, 50, 51), (52, 55, 59, 56), (50, 49, 53, 54), (48, 51, 55, 52), (49, 48, 52, 53), (57, 56, 59, 58), (53, 52, 56, 57), (55, 54, 58, 59), (54, 53, 57, 58), (60, 61, 63, 62), (66, 62, 69, 70), (66, 67, 65, 64), (64, 65, 61, 60), (62, 66, 64, 60), (67, 63, 61, 65), (71, 70, 74, 75), (63, 67, 71, 68), (62, 63, 68, 69), (67, 66, 70, 71), (72, 75, 79, 76), (70, 69, 73, 74), (68, 71, 75, 72), (69, 68, 72, 73), (77, 76, 79, 78), (73, 72, 76, 77), (75, 74, 78, 79), (74, 73, 77, 78), (80, 81, 83, 82), (86, 82, 89, 90), (86, 87, 85, 84), (84, 85, 81, 80), (82, 86, 84, 80), (87, 83, 81, 85), (91, 90, 94, 95), (83, 87, 91, 88), (82, 83, 88, 89), (87, 86, 90, 91), (92, 95, 99, 96), (90, 89, 93, 94), (88, 91, 95, 92), (89, 88, 92, 93), (97, 96, 99, 98), (93, 92, 96, 97), (95, 94, 98, 99), (94, 93, 97, 98), (100, 101, 103, 102), (106, 102, 109, 110), (106, 107, 105, 104), (104, 105, 101, 100), (102, 106, 104, 100), (107, 103, 101, 105), (111, 110, 114, 115), (103, 107, 111, 108), (102, 103, 108, 109), (107, 106, 110, 111), (112, 115, 119, 116), (110, 109, 113, 114), (108, 111, 115, 112), (109, 108, 112, 113), (117, 116, 119, 118), (117, 113, 241, 243), (115, 114, 118, 119), (114, 113, 117, 118), (120, 121, 123, 122), (126, 122, 129, 130), (126, 127, 125, 124), (124, 125, 121, 120), (122, 126, 124, 120), (127, 123, 121, 125), (131, 130, 134, 135), (123, 127, 131, 128), (122, 123, 128, 129), (127, 126, 130, 131), (132, 135, 139, 136), (130, 129, 133, 134), (128, 131, 135, 132), (129, 128, 132, 133), (137, 136, 139, 138), (133, 132, 136, 137), (135, 134, 138, 139), (134, 133, 137, 138), (140, 141, 143, 142), (146, 142, 149, 150), (146, 147, 145, 144), (144, 145, 141, 140), (142, 146, 144, 140), (147, 143, 141, 145), (151, 150, 154, 155), (143, 147, 151, 148), (142, 143, 148, 149), (147, 146, 150, 151), (152, 155, 159, 156), (150, 149, 153, 154), (148, 151, 155, 152), (149, 148, 152, 153), (157, 156, 159, 158), (153, 152, 156, 157), (155, 154, 158, 159), (154, 153, 157, 158), (160, 161, 163, 162), (166, 162, 169, 170), (166, 167, 165, 164), (164, 165, 161, 160), (162, 166, 164, 160), (167, 163, 161, 165), (171, 170, 174, 175), (163, 167, 171, 168), (162, 163, 168, 169), (167, 166, 170, 171), (172, 175, 179, 176), (170, 169, 173, 174), (168, 171, 175, 172), (169, 168, 172, 173), (177, 176, 179, 178), (173, 172, 176, 177), (175, 174, 178, 179), (174, 173, 177, 178), (180, 181, 183, 182), (186, 182, 189, 190), (186, 187, 185, 184), (184, 185, 181, 180), (182, 186, 184, 180), (187, 183, 181, 185), (191, 190, 194, 195), (183, 187, 191, 188), (182, 183, 188, 189), (187, 186, 190, 191), (192, 195, 199, 196), (190, 189, 193, 194), (188, 191, 195, 192), (189, 188, 192, 193), (197, 196, 199, 198), (193, 192, 196, 197), (195, 194, 198, 199), (194, 193, 197, 198), (200, 201, 203, 202), (206, 202, 209, 210), (206, 207, 205, 204), (204, 205, 201, 200), (202, 206, 204, 200), (207, 203, 201, 205), (211, 210, 214, 215), (203, 207, 211, 208), (202, 203, 208, 209), (207, 206, 210, 211), (212, 215, 219, 216), (210, 209, 213, 214), (208, 211, 215, 212), (209, 208, 212, 213), (217, 216, 219, 218), (213, 212, 216, 217), (215, 214, 218, 219), (214, 213, 217, 218), (220, 221, 223, 222), (226, 222, 229, 230), (226, 227, 225, 224), (224, 225, 221, 220), (222, 226, 224, 220), (227, 223, 221, 225), (231, 230, 234, 235), (223, 227, 231, 228), (222, 223, 228, 229), (227, 226, 230, 231), (232, 235, 239, 236), (230, 229, 233, 234), (228, 231, 235, 232), (229, 228, 232, 233), (237, 236, 239, 238), (237, 233, 245, 247), (235, 234, 238, 239), (234, 233, 237, 238), (241, 240, 242, 243), (116, 117, 243, 242), (112, 116, 242, 240), (113, 112, 240, 241), (245, 244, 246, 247), (236, 237, 247, 246), (232, 236, 246, 244), (233, 232, 244, 245), (246, 116, 248, 254), (252, 251, 250, 253, 254, 248, 249, 255), (232, 236, 250, 251), (236, 242, 253, 250), (112, 244, 255, 249), (242, 246, 254, 253), (240, 232, 251, 252), (116, 112, 249, 248), (244, 240, 252, 255)])
me_cube.polygons.foreach_set('use_smooth', [True] * 233)
_uv = me_cube.uv_layers.new(name='UVMap')
_uv.uv.foreach_set('vector', [0.375, 0.0, 0.625, 0.0, 0.625, 0.25, 0.375, 0.25, 0.375, 0.5, 0.125, 0.5, 0.125, 0.5, 0.375, 0.5, 0.375, 0.5, 0.625, 0.5, 0.625, 0.75, 0.375, 0.75, 0.375, 0.75, 0.625, 0.75, 0.625, 1.0, 0.375, 1.0, 0.125, 0.5, 0.375, 0.5, 0.375, 0.75, 0.125, 0.75, 0.625, 0.5, 0.875, 0.5, 0.875, 0.75, 0.625, 0.75, 0.625, 0.5, 0.375, 0.5, 0.375, 0.5, 0.625, 0.5, 0.875, 0.5, 0.625, 0.5, 0.625, 0.5, 0.875, 0.5, 0.375, 0.25, 0.625, 0.25, 0.625, 0.25, 0.375, 0.25, 0.625, 0.5, 0.375, 0.5, 0.375, 0.5, 0.625, 0.5, 0.875, 0.5, 0.625, 0.5, 0.625, 0.5, 0.875, 0.5, 0.375, 0.5, 0.125, 0.5, 0.125, 0.5, 0.375, 0.5, 0.875, 0.5, 0.625, 0.5, 0.625, 0.5, 0.875, 0.5, 0.375, 0.25, 0.625, 0.25, 0.625, 0.25, 0.375, 0.25, 0.375, 0.25, 0.625, 0.25, 0.625, 0.5, 0.375, 0.5, 0.375, 0.25, 0.625, 0.25, 0.625, 0.25, 0.375, 0.25, 0.625, 0.5, 0.375, 0.5, 0.375, 0.5, 0.625, 0.5, 0.375, 0.5, 0.125, 0.5, 0.125, 0.5, 0.375, 0.5, 0.375, 0.0, 0.625, 0.0, 0.625, 0.25, 0.375, 0.25, 0.375, 0.5, 0.125, 0.5, 0.125, 0.5, 0.375, 0.5, 0.375, 0.5, 0.625, 0.5, 0.625, 0.75, 0.375, 0.75, 0.375, 0.75, 0.625, 0.75, 0.625, 1.0, 0.375, 1.0, 0.125, 0.5, 0.375, 0.5, 0.375, 0.75, 0.125, 0.75, 0.625, 0.5, 0.875, 0.5, 0.875, 0.75, 0.625, 0.75, 0.625, 0.5, 0.375, 0.5, 0.375, 0.5, 0.625, 0.5, 0.875, 0.5, 0.625, 0.5, 0.625, 0.5, 0.875, 0.5, 0.375, 0.25, 0.625, 0.25, 0.625, 0.25, 0.375, 0.25, 0.625, 0.5, 0.375, 0.5, 0.375, 0.5, 0.625, 0.5, 0.875, 0.5, 0.625, 0.5, 0.625, 0.5, 0.875, 0.5, 0.375, 0.5, 0.125, 0.5, 0.125, 0.5, 0.375, 0.5, 0.875, 0.5, 0.625, 0.5, 0.625, 0.5, 0.875, 0.5, 0.375, 0.25, 0.625, 0.25, 0.625, 0.25, 0.375, 0.25, 0.375, 0.25, 0.625, 0.25, 0.625, 0.5, 0.375, 0.5, 0.375, 0.25, 0.625, 0.25, 0.625, 0.25, 0.375, 0.25, 0.625, 0.5, 0.375, 0.5, 0.375, 0.5, 0.625, 0.5, 0.375, 0.5, 0.125, 0.5, 0.125, 0.5, 0.375, 0.5, 0.375, 0.0, 0.625, 0.0, 0.625, 0.25, 0.375, 0.25, 0.375, 0.5, 0.125, 0.5, 0.125, 0.5, 0.375, 0.5, 0.375, 0.5, 0.625, 0.5, 0.625, 0.75, 0.375, 0.75, 0.375, 0.75, 0.625, 0.75, 0.625, 1.0, 0.375, 1.0, 0.125, 0.5, 0.375, 0.5, 0.375, 0.75, 0.125, 0.75, 0.625, 0.5, 0.875, 0.5, 0.875, 0.75, 0.625, 0.75, 0.625, 0.5, 0.375, 0.5, 0.375, 0.5, 0.625, 0.5, 0.875, 0.5, 0.625, 0.5, 0.625, 0.5, 0.875, 0.5, 0.375, 0.25, 0.625, 0.25, 0.625, 0.25, 0.375, 0.25, 0.625, 0.5, 0.375, 0.5, 0.375, 0.5, 0.625, 0.5, 0.875, 0.5, 0.625, 0.5, 0.625, 0.5, 0.875, 0.5, 0.375, 0.5, 0.125, 0.5, 0.125, 0.5, 0.375, 0.5, 0.875, 0.5, 0.625, 0.5, 0.625, 0.5, 0.875, 0.5, 0.375, 0.25, 0.625, 0.25, 0.625, 0.25, 0.375, 0.25, 0.375, 0.25, 0.625, 0.25, 0.625, 0.5, 0.375, 0.5, 0.375, 0.25, 0.625, 0.25, 0.625, 0.25, 0.375, 0.25, 0.625, 0.5, 0.375, 0.5, 0.375, 0.5, 0.625, 0.5, 0.375, 0.5, 0.125, 0.5, 0.125, 0.5, 0.375, 0.5, 0.375, 0.0, 0.625, 0.0, 0.625, 0.25, 0.375, 0.25, 0.375, 0.5, 0.125, 0.5, 0.125, 0.5, 0.375, 0.5, 0.375, 0.5, 0.625, 0.5, 0.625, 0.75, 0.375, 0.75, 0.375, 0.75, 0.625, 0.75, 0.625, 1.0, 0.375, 1.0, 0.125, 0.5, 0.375, 0.5, 0.375, 0.75, 0.125, 0.75, 0.625, 0.5, 0.875, 0.5, 0.875, 0.75, 0.625, 0.75, 0.625, 0.5, 0.375, 0.5, 0.375, 0.5, 0.625, 0.5, 0.875, 0.5, 0.625, 0.5, 0.625, 0.5, 0.875, 0.5, 0.375, 0.25, 0.625, 0.25, 0.625, 0.25, 0.375, 0.25, 0.625, 0.5, 0.375, 0.5, 0.375, 0.5, 0.625, 0.5, 0.875, 0.5, 0.625, 0.5, 0.625, 0.5, 0.875, 0.5, 0.375, 0.5, 0.125, 0.5, 0.125, 0.5, 0.375, 0.5, 0.875, 0.5, 0.625, 0.5, 0.625, 0.5, 0.875, 0.5, 0.375, 0.25, 0.625, 0.25, 0.625, 0.25, 0.375, 0.25, 0.375, 0.25, 0.625, 0.25, 0.625, 0.5, 0.375, 0.5, 0.375, 0.25, 0.625, 0.25, 0.625, 0.25, 0.375, 0.25, 0.625, 0.5, 0.375, 0.5, 0.375, 0.5, 0.625, 0.5, 0.375, 0.5, 0.125, 0.5, 0.125, 0.5, 0.375, 0.5, 0.375, 0.0, 0.625, 0.0, 0.625, 0.25, 0.375, 0.25, 0.375, 0.5, 0.125, 0.5, 0.125, 0.5, 0.375, 0.5, 0.375, 0.5, 0.625, 0.5, 0.625, 0.75, 0.375, 0.75, 0.375, 0.75, 0.625, 0.75, 0.625, 1.0, 0.375, 1.0, 0.125, 0.5, 0.375, 0.5, 0.375, 0.75, 0.125, 0.75, 0.625, 0.5, 0.875, 0.5, 0.875, 0.75, 0.625, 0.75, 0.625, 0.5, 0.375, 0.5, 0.375, 0.5, 0.625, 0.5, 0.875, 0.5, 0.625, 0.5, 0.625, 0.5, 0.875, 0.5, 0.375, 0.25, 0.625, 0.25, 0.625, 0.25, 0.375, 0.25, 0.625, 0.5, 0.375, 0.5, 0.375, 0.5, 0.625, 0.5, 0.875, 0.5, 0.625, 0.5, 0.625, 0.5, 0.875, 0.5, 0.375, 0.5, 0.125, 0.5, 0.125, 0.5, 0.375, 0.5, 0.875, 0.5, 0.625, 0.5, 0.625, 0.5, 0.875, 0.5, 0.375, 0.25, 0.625, 0.25, 0.625, 0.25, 0.375, 0.25, 0.375, 0.25, 0.625, 0.25, 0.625, 0.5, 0.375, 0.5, 0.375, 0.25, 0.625, 0.25, 0.625, 0.25, 0.375, 0.25, 0.625, 0.5, 0.375, 0.5, 0.375, 0.5, 0.625, 0.5, 0.375, 0.5, 0.125, 0.5, 0.125, 0.5, 0.375, 0.5, 0.375, 0.0, 0.625, 0.0, 0.625, 0.25, 0.375, 0.25, 0.375, 0.5, 0.125, 0.5, 0.125, 0.5, 0.375, 0.5, 0.375, 0.5, 0.625, 0.5, 0.625, 0.75, 0.375, 0.75, 0.375, 0.75, 0.625, 0.75, 0.625, 1.0, 0.375, 1.0, 0.125, 0.5, 0.375, 0.5, 0.375, 0.75, 0.125, 0.75, 0.625, 0.5, 0.875, 0.5, 0.875, 0.75, 0.625, 0.75, 0.625, 0.5, 0.375, 0.5, 0.375, 0.5, 0.625, 0.5, 0.875, 0.5, 0.625, 0.5, 0.625, 0.5, 0.875, 0.5, 0.375, 0.25, 0.625, 0.25, 0.625, 0.25, 0.375, 0.25, 0.625, 0.5, 0.375, 0.5, 0.375, 0.5, 0.625, 0.5, 0.875, 0.5, 0.625, 0.5, 0.625, 0.5, 0.875, 0.5, 0.375, 0.5, 0.125, 0.5, 0.125, 0.5, 0.375, 0.5, 0.875, 0.5, 0.625, 0.5, 0.625, 0.5, 0.875, 0.5, 0.375, 0.25, 0.625, 0.25, 0.625, 0.25, 0.375, 0.25, 0.375, 0.25, 0.625, 0.25, 0.625, 0.5, 0.375, 0.5, 0.125, 0.5, 0.125, 0.5, 0.125, 0.5, 0.125, 0.5, 0.625, 0.5, 0.375, 0.5, 0.375, 0.5, 0.625, 0.5, 0.375, 0.5, 0.125, 0.5, 0.125, 0.5, 0.375, 0.5, 0.375, 0.0, 0.625, 0.0, 0.625, 0.25, 0.375, 0.25, 0.375, 0.5, 0.125, 0.5, 0.125, 0.5, 0.375, 0.5, 0.375, 0.5, 0.625, 0.5, 0.625, 0.75, 0.375, 0.75, 0.375, 0.75, 0.625, 0.75, 0.625, 1.0, 0.375, 1.0, 0.125, 0.5, 0.375, 0.5, 0.375, 0.75, 0.125, 0.75, 0.625, 0.5, 0.875, 0.5, 0.875, 0.75, 0.625, 0.75, 0.625, 0.5, 0.375, 0.5, 0.375, 0.5, 0.625, 0.5, 0.875, 0.5, 0.625, 0.5, 0.625, 0.5, 0.875, 0.5, 0.375, 0.25, 0.625, 0.25, 0.625, 0.25, 0.375, 0.25, 0.625, 0.5, 0.375, 0.5, 0.375, 0.5, 0.625, 0.5, 0.875, 0.5, 0.625, 0.5, 0.625, 0.5, 0.875, 0.5, 0.375, 0.5, 0.125, 0.5, 0.125, 0.5, 0.375, 0.5, 0.875, 0.5, 0.625, 0.5, 0.625, 0.5, 0.875, 0.5, 0.375, 0.25, 0.625, 0.25, 0.625, 0.25, 0.375, 0.25, 0.375, 0.25, 0.625, 0.25, 0.625, 0.5, 0.375, 0.5, 0.375, 0.25, 0.625, 0.25, 0.625, 0.25, 0.375, 0.25, 0.625, 0.5, 0.375, 0.5, 0.375, 0.5, 0.625, 0.5, 0.375, 0.5, 0.125, 0.5, 0.125, 0.5, 0.375, 0.5, 0.375, 0.0, 0.625, 0.0, 0.625, 0.25, 0.375, 0.25, 0.375, 0.5, 0.125, 0.5, 0.125, 0.5, 0.375, 0.5, 0.375, 0.5, 0.625, 0.5, 0.625, 0.75, 0.375, 0.75, 0.375, 0.75, 0.625, 0.75, 0.625, 1.0, 0.375, 1.0, 0.125, 0.5, 0.375, 0.5, 0.375, 0.75, 0.125, 0.75, 0.625, 0.5, 0.875, 0.5, 0.875, 0.75, 0.625, 0.75, 0.625, 0.5, 0.375, 0.5, 0.375, 0.5, 0.625, 0.5, 0.875, 0.5, 0.625, 0.5, 0.625, 0.5, 0.875, 0.5, 0.375, 0.25, 0.625, 0.25, 0.625, 0.25, 0.375, 0.25, 0.625, 0.5, 0.375, 0.5, 0.375, 0.5, 0.625, 0.5, 0.875, 0.5, 0.625, 0.5, 0.625, 0.5, 0.875, 0.5, 0.375, 0.5, 0.125, 0.5, 0.125, 0.5, 0.375, 0.5, 0.875, 0.5, 0.625, 0.5, 0.625, 0.5, 0.875, 0.5, 0.375, 0.25, 0.625, 0.25, 0.625, 0.25, 0.375, 0.25, 0.375, 0.25, 0.625, 0.25, 0.625, 0.5, 0.375, 0.5, 0.375, 0.25, 0.625, 0.25, 0.625, 0.25, 0.375, 0.25, 0.625, 0.5, 0.375, 0.5, 0.375, 0.5, 0.625, 0.5, 0.375, 0.5, 0.125, 0.5, 0.125, 0.5, 0.375, 0.5, 0.375, 0.0, 0.625, 0.0, 0.625, 0.25, 0.375, 0.25, 0.375, 0.5, 0.125, 0.5, 0.125, 0.5, 0.375, 0.5, 0.375, 0.5, 0.625, 0.5, 0.625, 0.75, 0.375, 0.75, 0.375, 0.75, 0.625, 0.75, 0.625, 1.0, 0.375, 1.0, 0.125, 0.5, 0.375, 0.5, 0.375, 0.75, 0.125, 0.75, 0.625, 0.5, 0.875, 0.5, 0.875, 0.75, 0.625, 0.75, 0.625, 0.5, 0.375, 0.5, 0.375, 0.5, 0.625, 0.5, 0.875, 0.5, 0.625, 0.5, 0.625, 0.5, 0.875, 0.5, 0.375, 0.25, 0.625, 0.25, 0.625, 0.25, 0.375, 0.25, 0.625, 0.5, 0.375, 0.5, 0.375, 0.5, 0.625, 0.5, 0.875, 0.5, 0.625, 0.5, 0.625, 0.5, 0.875, 0.5, 0.375, 0.5, 0.125, 0.5, 0.125, 0.5, 0.375, 0.5, 0.875, 0.5, 0.625, 0.5, 0.625, 0.5, 0.875, 0.5, 0.375, 0.25, 0.625, 0.25, 0.625, 0.25, 0.375, 0.25, 0.375, 0.25, 0.625, 0.25, 0.625, 0.5, 0.375, 0.5, 0.375, 0.25, 0.625, 0.25, 0.625, 0.25, 0.375, 0.25, 0.625, 0.5, 0.375, 0.5, 0.375, 0.5, 0.625, 0.5, 0.375, 0.5, 0.125, 0.5, 0.125, 0.5, 0.375, 0.5, 0.375, 0.0, 0.625, 0.0, 0.625, 0.25, 0.375, 0.25, 0.375, 0.5, 0.125, 0.5, 0.125, 0.5, 0.375, 0.5, 0.375, 0.5, 0.625, 0.5, 0.625, 0.75, 0.375, 0.75, 0.375, 0.75, 0.625, 0.75, 0.625, 1.0, 0.375, 1.0, 0.125, 0.5, 0.375, 0.5, 0.375, 0.75, 0.125, 0.75, 0.625, 0.5, 0.875, 0.5, 0.875, 0.75, 0.625, 0.75, 0.625, 0.5, 0.375, 0.5, 0.375, 0.5, 0.625, 0.5, 0.875, 0.5, 0.625, 0.5, 0.625, 0.5, 0.875, 0.5, 0.375, 0.25, 0.625, 0.25, 0.625, 0.25, 0.375, 0.25, 0.625, 0.5, 0.375, 0.5, 0.375, 0.5, 0.625, 0.5, 0.875, 0.5, 0.625, 0.5, 0.625, 0.5, 0.875, 0.5, 0.375, 0.5, 0.125, 0.5, 0.125, 0.5, 0.375, 0.5, 0.875, 0.5, 0.625, 0.5, 0.625, 0.5, 0.875, 0.5, 0.375, 0.25, 0.625, 0.25, 0.625, 0.25, 0.375, 0.25, 0.375, 0.25, 0.625, 0.25, 0.625, 0.5, 0.375, 0.5, 0.375, 0.25, 0.625, 0.25, 0.625, 0.25, 0.375, 0.25, 0.625, 0.5, 0.375, 0.5, 0.375, 0.5, 0.625, 0.5, 0.375, 0.5, 0.125, 0.5, 0.125, 0.5, 0.375, 0.5, 0.375, 0.0, 0.625, 0.0, 0.625, 0.25, 0.375, 0.25, 0.375, 0.5, 0.125, 0.5, 0.125, 0.5, 0.375, 0.5, 0.375, 0.5, 0.625, 0.5, 0.625, 0.75, 0.375, 0.75, 0.375, 0.75, 0.625, 0.75, 0.625, 1.0, 0.375, 1.0, 0.125, 0.5, 0.375, 0.5, 0.375, 0.75, 0.125, 0.75, 0.625, 0.5, 0.875, 0.5, 0.875, 0.75, 0.625, 0.75, 0.625, 0.5, 0.375, 0.5, 0.375, 0.5, 0.625, 0.5, 0.875, 0.5, 0.625, 0.5, 0.625, 0.5, 0.875, 0.5, 0.375, 0.25, 0.625, 0.25, 0.625, 0.25, 0.375, 0.25, 0.625, 0.5, 0.375, 0.5, 0.375, 0.5, 0.625, 0.5, 0.875, 0.5, 0.625, 0.5, 0.625, 0.5, 0.875, 0.5, 0.375, 0.5, 0.125, 0.5, 0.125, 0.5, 0.375, 0.5, 0.875, 0.5, 0.625, 0.5, 0.625, 0.5, 0.875, 0.5, 0.375, 0.25, 0.625, 0.25, 0.625, 0.25, 0.375, 0.25, 0.375, 0.25, 0.625, 0.25, 0.625, 0.5, 0.375, 0.5, 0.375, 0.25, 0.625, 0.25, 0.625, 0.25, 0.375, 0.25, 0.625, 0.5, 0.375, 0.5, 0.375, 0.5, 0.625, 0.5, 0.375, 0.5, 0.125, 0.5, 0.125, 0.5, 0.375, 0.5, 0.375, 0.0, 0.625, 0.0, 0.625, 0.25, 0.375, 0.25, 0.375, 0.5, 0.125, 0.5, 0.125, 0.5, 0.375, 0.5, 0.375, 0.5, 0.625, 0.5, 0.625, 0.75, 0.375, 0.75, 0.375, 0.75, 0.625, 0.75, 0.625, 1.0, 0.375, 1.0, 0.125, 0.5, 0.375, 0.5, 0.375, 0.75, 0.125, 0.75, 0.625, 0.5, 0.875, 0.5, 0.875, 0.75, 0.625, 0.75, 0.625, 0.5, 0.375, 0.5, 0.375, 0.5, 0.625, 0.5, 0.875, 0.5, 0.625, 0.5, 0.625, 0.5, 0.875, 0.5, 0.375, 0.25, 0.625, 0.25, 0.625, 0.25, 0.375, 0.25, 0.625, 0.5, 0.375, 0.5, 0.375, 0.5, 0.625, 0.5, 0.875, 0.5, 0.625, 0.5, 0.625, 0.5, 0.875, 0.5, 0.375, 0.5, 0.125, 0.5, 0.125, 0.5, 0.375, 0.5, 0.875, 0.5, 0.625, 0.5, 0.625, 0.5, 0.875, 0.5, 0.375, 0.25, 0.625, 0.25, 0.625, 0.25, 0.375, 0.25, 0.375, 0.25, 0.625, 0.25, 0.625, 0.5, 0.375, 0.5, 0.125, 0.5, 0.125, 0.5, 0.125, 0.5, 0.125, 0.5, 0.625, 0.5, 0.375, 0.5, 0.375, 0.5, 0.625, 0.5, 0.375, 0.5, 0.125, 0.5, 0.125, 0.5, 0.375, 0.5, 0.375, 0.25, 0.625, 0.25, 0.625, 0.25, 0.375, 0.25, 0.625, 0.25, 0.375, 0.25, 0.375, 0.25, 0.625, 0.25, 0.875, 0.5, 0.875, 0.5, 0.875, 0.5, 0.875, 0.5, 0.375, 0.25, 0.625, 0.25, 0.625, 0.25, 0.375, 0.25, 0.375, 0.25, 0.625, 0.25, 0.625, 0.25, 0.375, 0.25, 0.625, 0.25, 0.375, 0.25, 0.375, 0.25, 0.625, 0.25, 0.875, 0.5, 0.875, 0.5, 0.875, 0.5, 0.875, 0.5, 0.375, 0.25, 0.625, 0.25, 0.625, 0.25, 0.375, 0.25, 0.0, 0.0, 0.0, 0.0, 0.0, 0.0, 0.0, 0.0, 0.0, 0.0, 0.875, 0.5, 0.875, 0.5, 0.0, 0.0, 0.0, 0.0, 0.875, 0.5, 0.875, 0.5, 0.0, 0.0, 0.875, 0.5, 0.875, 0.5, 0.875, 0.5, 0.875, 0.5, 0.0, 0.0, 0.0, 0.0, 0.0, 0.0, 0.0, 0.0, 0.0, 0.0, 0.0, 0.0, 0.0, 0.0, 0.0, 0.0, 0.0, 0.0, 0.0, 0.0, 0.0, 0.0, 0.0, 0.0, 0.0, 0.0, 0.0, 0.0, 0.0, 0.0, 0.0, 0.0, 0.875, 0.5, 0.875, 0.5, 0.875, 0.5, 0.875, 0.5, 0.0, 0.0, 0.0, 0.0, 0.0, 0.0, 0.0, 0.0])
me_cube.materials.append(mat_material_003)
me_cube.update()

# ---- objects
ob_circle = bpy.data.objects.new('Circle', me_circle_001)
ob_cube = bpy.data.objects.new('Cube', me_cube_002)
ob_cube_001 = bpy.data.objects.new('Cube.001', me_cube_003)
ob_cube_002 = bpy.data.objects.new('Cube.002', me_cube)

# ---- transforms, parenting, visibility, modifiers, constraints
ob_circle.location = (0.0439, 0.105, -0.09208)
ob_circle.scale = (0.7139, 0.7139, 0.7139)
ob_cube.location = (0.04129, 0.09724, 0.5475)
ob_cube.scale = (-0.08371, -0.08371, -0.08371)
ob_cube_001.location = (0.0, 0.0, 0.0)
ob_cube_001.scale = (0.367, 0.367, 0.367)
ob_cube_002.location = (0.5219, 1.108, -0.0002794)
ob_cube_002.scale = (0.09225, 0.09225, 0.09225)
_m = ob_cube_002.modifiers.new('Smooth by Angle', 'NODES')
_m.node_group = ng_smooth_by_angle
_m.use_pin_to_last = True
_m.show_group_selector = False

# ---- collection membership
col_collection.objects.link(ob_circle)
col_collection.objects.link(ob_cube)
col_collection.objects.link(ob_cube_001)
col_collection.objects.link(ob_cube_002)

# ---- scene / render settings (as saved in the file)
scene.frame_start = 1; scene.frame_end = 250; scene.frame_set(1)
scene.render.engine = 'BLENDER_EEVEE_NEXT'
bpy.context.view_layer.update()

# ---- added for rendering (the .blend has no active camera and no usable light): camera, sun
cam_auto = bpy.data.cameras.new('AutoCamera')
cam_auto.lens = 50.0
cam_auto.sensor_width = 36.0
cam_auto.clip_end = 1000.0
ob_auto_camera = bpy.data.objects.new('AutoCamera', cam_auto)
scene.collection.objects.link(ob_auto_camera)
ob_auto_camera.location = (3.14843, -3.558, 2.53146)
ob_auto_camera.rotation_euler = (1.09748, -7.21219e-08, 0.694738)
scene.camera = ob_auto_camera
light_auto_sun = bpy.data.lights.new('AutoSun', 'SUN')
light_auto_sun.energy = 3.0
light_auto_sun.angle = 0.0523599
ob_auto_sun = bpy.data.objects.new('AutoSun', light_auto_sun)
scene.collection.objects.link(ob_auto_sun)
ob_auto_sun.rotation_euler = (0.872665, 0.174533, 0.523599)
bpy.context.view_layer.update()
